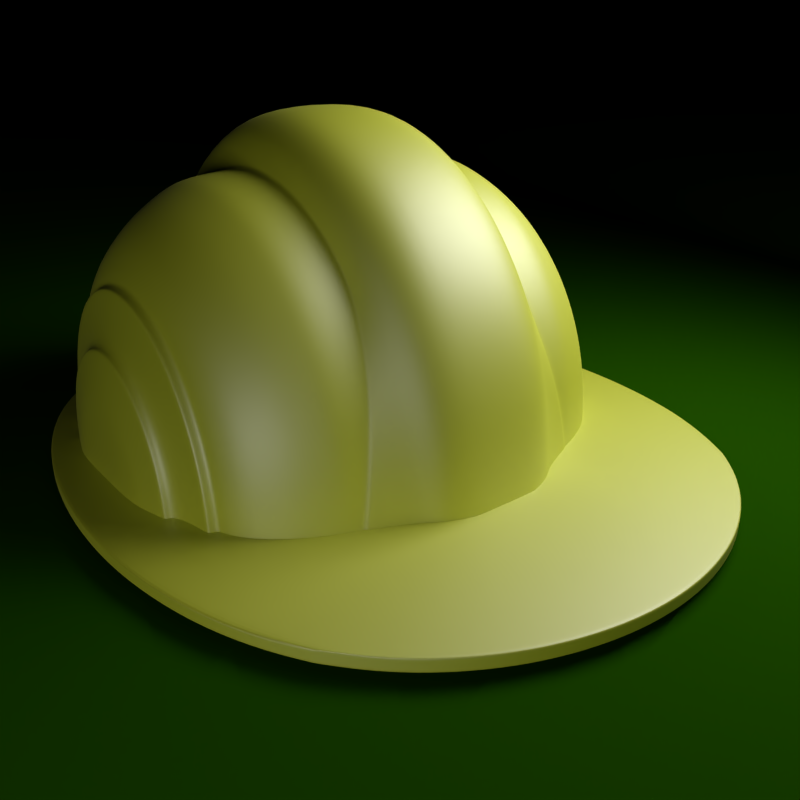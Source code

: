 # Source: hardhatv2.blend  (saved by Blender 2.72.0; exported with 4.5.12 LTS)
import bpy
from mathutils import Matrix  # noqa: F401  (used for matrix-valued properties, if any)

bpy.ops.wm.read_factory_settings(use_empty=True)
scene = bpy.context.scene
scene.name = 'Scene'

# ---- collections
col_collection_1 = bpy.data.collections.new('Collection 1'); scene.collection.children.link(col_collection_1)

# ---- materials (node trees are filled in below, after node groups)
mat_material = bpy.data.materials.new('Material')
mat_material.alpha_threshold = 0.0
mat_material.diffuse_color = (0.7529, 0.7991, 0.001214, 1.0)
mat_material.roughness = 0.5
mat_material_003 = bpy.data.materials.new('Material.003')
mat_material_003.alpha_threshold = 0.0
mat_material_003.roughness = 0.5
mat_material_002 = bpy.data.materials.new('Material.002')
mat_material_002.alpha_threshold = 0.0
mat_material_002.roughness = 0.5
mat_material_001 = bpy.data.materials.new('Material.001')
mat_material_001.alpha_threshold = 0.0
mat_material_001.roughness = 0.5

# ---- material node trees
mat_material.use_nodes = True; mat_material.node_tree.nodes.clear()
_N = mat_material.node_tree.nodes; _L = mat_material.node_tree.links
n0 = _N.new('ShaderNodeOutputMaterial'); n0.name = 'Material Output'; n0.location = (616, 373)
n1 = _N.new('ShaderNodeBsdfDiffuse'); n1.name = 'Diffuse BSDF'; n1.location = (8, 369)
n1.inputs[0].default_value = (0.7505, 0.8, 0.0011, 1.0)
n2 = _N.new('ShaderNodeMixShader'); n2.name = 'Mix Shader'; n2.location = (400, 357)
n2.inputs[0].default_value = 0.3
n3 = _N.new('ShaderNodeBsdfAnisotropic'); n3.name = 'Glossy BSDF'; n3.location = (185, 265)
n3.distribution = 'GGX'
n3.inputs[1].default_value = 0.5477
_L.new(n1.outputs[0], n2.inputs[1])
_L.new(n2.outputs[0], n0.inputs[0])
_L.new(n3.outputs[0], n2.inputs[2])
n0.is_active_output = True
mat_material_003.use_nodes = True; mat_material_003.node_tree.nodes.clear()
_N = mat_material_003.node_tree.nodes; _L = mat_material_003.node_tree.links
n0 = _N.new('ShaderNodeOutputMaterial'); n0.name = 'Material Output'; n0.location = (300, 300)
n1 = _N.new('ShaderNodeEmission'); n1.name = 'Emission'; n1.location = (110, 300)
n1.inputs[0].default_value = (0.8, 0.8, 0.8, 1.0)
n1.inputs[1].default_value = 4.5
_L.new(n1.outputs[0], n0.inputs[0])
n0.is_active_output = True
mat_material_002.use_nodes = True; mat_material_002.node_tree.nodes.clear()
_N = mat_material_002.node_tree.nodes; _L = mat_material_002.node_tree.links
n0 = _N.new('ShaderNodeOutputMaterial'); n0.name = 'Material Output'; n0.location = (300, 300)
n1 = _N.new('ShaderNodeBsdfDiffuse'); n1.name = 'Diffuse BSDF'; n1.location = (10, 300)
n1.inputs[0].default_value = (0.0159, 0.08353, 0.0002211, 1.0)
_L.new(n1.outputs[0], n0.inputs[0])
n0.is_active_output = True
mat_material_001.use_nodes = True; mat_material_001.node_tree.nodes.clear()
_N = mat_material_001.node_tree.nodes; _L = mat_material_001.node_tree.links
n0 = _N.new('ShaderNodeOutputMaterial'); n0.name = 'Material Output'; n0.location = (300, 300)
n1 = _N.new('ShaderNodeEmission'); n1.name = 'Emission'; n1.location = (110, 300)
n1.inputs[0].default_value = (0.8, 0.8, 0.8, 1.0)
n1.inputs[1].default_value = 7.5
_L.new(n1.outputs[0], n0.inputs[0])
n0.is_active_output = True

# ---- world
world_world = bpy.data.worlds.new('World'); scene.world = world_world
world_world.color = (0.0, 0.0, 0.0)
world_world.use_sun_shadow = False
world_world.sun_shadow_jitter_overblur = 0.0
world_world.cycles.sampling_method = 'MANUAL'
world_world.cycles.sample_map_resolution = 256

# ---- cameras
cam_camera = bpy.data.cameras.new('Camera')
cam_camera.clip_end = 100.0
cam_camera.lens = 35.0
cam_camera.sensor_width = 32.0
cam_camera.sensor_height = 18.0
cam_camera.ortho_scale = 7.314
cam_camera.dof.focus_distance = 0.0

# ---- meshes
me_sphere_000 = bpy.data.meshes.new('Sphere.000')
me_sphere_000.from_pydata([(0.003434, 0.4747, -0.5112), (0.003434, 0.3261, -0.5308), (0.003434, 0.1738, -0.5471), (0.003434, 0.01742, -0.5596), (0.003434, 0.4653, -0.638), (0.003434, 0.4542, -0.7644), (0.003434, 0.4421, -0.8905), (0.003434, 0.6199, -0.4888), (0.003434, 0.7625, -0.4641), (0.003434, 0.9034, -0.4381), (0.003434, 0.482, -0.3839), (0.003434, 0.4871, -0.2562), (0.003434, 0.4902, -0.1281), (0.003434, 0.3303, -0.3983), (0.003434, 0.1751, -0.4104), (0.003434, 0.01588, -0.4197), (0.003434, 0.3333, -0.2656), (0.003434, 0.176, -0.2736), (0.003434, 0.01468, -0.2798), (0.003434, 0.3351, -0.1328), (0.003434, 0.1766, -0.1368), (0.003434, 0.01391, -0.1399), (0.003434, 0.3208, -0.6631), (0.003434, 0.3148, -0.7952), (0.003434, 0.3081, -0.9272), (0.003434, 0.1721, -0.6837), (0.003434, 0.1703, -0.8204), (0.003434, 0.1683, -0.957), (0.003434, 0.01925, -0.6995), (0.003434, 0.02129, -0.8394), (0.003434, 0.02347, -0.9793), (0.003434, 0.6054, -0.6089), (0.003434, 0.7422, -0.5768), (0.003434, 0.8769, -0.5427), (0.003434, 0.5881, -0.7282), (0.003434, 0.7173, -0.6879), (0.003434, 0.8429, -0.6445), (0.003434, 0.569, -0.847), (0.003434, 0.6888, -0.7976), (0.003434, 0.8014, -0.7432), (0.003434, 0.6308, -0.3675), (0.003434, 0.6382, -0.2455), (0.003434, 0.6425, -0.1229), (0.003434, 0.7773, -0.3497), (0.003434, 0.7872, -0.2339), (0.003434, 0.7927, -0.1172), (0.003434, 0.9224, -0.3308), (0.003434, 0.9348, -0.2217), (0.003434, 0.9415, -0.1112), (0.003434, 0.4747, 0.5112), (0.003434, 0.3261, 0.5308), (0.003434, 0.1738, 0.5471), (0.003434, 0.01742, 0.5596), (0.003434, 0.482, 0.3839), (0.003434, 0.4871, 0.2562), (0.003434, 0.4902, 0.1281), (0.003434, 0.6199, 0.4888), (0.003434, 0.7625, 0.4641), (0.003434, 0.9034, 0.4381), (0.003434, 0.4653, 0.638), (0.003434, 0.4542, 0.7644), (0.003434, 0.4421, 0.8905), (0.003434, 0.3208, 0.6631), (0.003434, 0.1721, 0.6837), (0.003434, 0.01925, 0.6995), (0.003434, 0.3148, 0.7952), (0.003434, 0.1703, 0.8204), (0.003434, 0.02129, 0.8394), (0.003434, 0.3081, 0.9272), (0.003434, 0.1683, 0.957), (0.003434, 0.02347, 0.9793), (0.003434, 0.3303, 0.3983), (0.003434, 0.3333, 0.2656), (0.003434, 0.3351, 0.1328), (0.003434, 0.1751, 0.4104), (0.003434, 0.176, 0.2736), (0.003434, 0.1766, 0.1368), (0.003434, 0.01588, 0.4197), (0.003434, 0.01468, 0.2798), (0.003434, 0.01391, 0.1399), (0.003434, 0.6308, 0.3675), (0.003434, 0.7773, 0.3497), (0.003434, 0.9224, 0.3308), (0.003434, 0.6382, 0.2455), (0.003434, 0.7872, 0.2339), (0.003434, 0.9348, 0.2217), (0.003434, 0.6425, 0.1229), (0.003434, 0.7927, 0.1172), (0.003434, 0.9415, 0.1112), (0.003434, 0.6054, 0.6089), (0.003434, 0.5881, 0.7282), (0.003434, 0.569, 0.847), (0.003434, 0.7422, 0.5768), (0.003434, 0.7173, 0.6879), (0.003434, 0.6888, 0.7976), (0.003434, 0.8769, 0.5427), (0.003434, 0.8429, 0.6445), (0.003434, 0.8014, 0.7432), (0.003434, -0.8233, 0.5578), (0.003434, -0.9987, 0.5461), (0.003434, -1.175, 0.5319), (0.003434, -1.352, 0.516), (0.003434, -0.8453, 0.4192), (0.003434, -0.862, 0.2799), (0.003434, -0.8725, 0.1401), (0.003434, -0.6492, 0.5661), (0.003434, -0.4773, 0.5708), (0.003434, -0.3084, 0.5715), (0.003434, -0.7965, 0.6953), (0.003434, -0.7663, 0.8321), (0.003434, -0.7337, 0.9684), (0.003434, -0.964, 0.6788), (0.003434, -1.132, 0.6586), (0.003434, -1.299, 0.6359), (0.003434, -0.9245, 0.81), (0.003434, -1.081, 0.7824), (0.003434, -1.237, 0.7506), (0.003434, -0.8818, 0.9402), (0.003434, -1.026, 0.9037), (0.003434, -1.166, 0.8595), (0.003434, -1.027, 0.4113), (0.003434, -1.048, 0.2751), (0.003434, -1.061, 0.1378), (0.003434, -1.21, 0.4018), (0.003434, -1.236, 0.2693), (0.003434, -1.251, 0.1351), (0.003434, -1.394, 0.3913), (0.003434, -1.425, 0.2629), (0.003434, -1.443, 0.132), (0.003434, -0.6659, 0.425), (0.003434, -0.4894, 0.4282), (0.003434, -0.3165, 0.4286), (0.003434, -0.6787, 0.2835), (0.003434, -0.4987, 0.2855), (0.003434, -0.3227, 0.2858), (0.003434, -0.6869, 0.1418), (0.003434, -0.5048, 0.1428), (0.003434, -0.3268, 0.1429), (0.003434, -0.6292, 0.7069), (0.003434, -0.6066, 0.8474), (0.003434, -0.5824, 0.9877), (0.003434, -0.4629, 0.7133), (0.003434, -0.4469, 0.8558), (0.003434, -0.4296, 0.9982), (0.003434, -0.2988, 0.7144), (0.003434, -0.2881, 0.8573), (0.003434, -0.2767, 1.0), (0.003434, -0.8233, -0.5578), (0.003434, -0.9987, -0.5461), (0.003434, -1.175, -0.5319), (0.003434, -1.352, -0.516), (0.003434, -0.7965, -0.6953), (0.003434, -0.7663, -0.8321), (0.003434, -0.7337, -0.9684), (0.003434, -0.6492, -0.5661), (0.003434, -0.4773, -0.5708), (0.003434, -0.3084, -0.5715), (0.003434, -0.8453, -0.4192), (0.003434, -0.862, -0.2799), (0.003434, -0.8725, -0.1401), (0.003434, -1.027, -0.4113), (0.003434, -1.21, -0.4018), (0.003434, -1.394, -0.3913), (0.003434, -1.048, -0.2751), (0.003434, -1.236, -0.2693), (0.003434, -1.425, -0.2629), (0.003434, -1.061, -0.1378), (0.003434, -1.251, -0.1351), (0.003434, -1.443, -0.132), (0.003434, -0.964, -0.6788), (0.003434, -0.9245, -0.81), (0.003434, -0.8818, -0.9402), (0.003434, -1.132, -0.6586), (0.003434, -1.081, -0.7824), (0.003434, -1.026, -0.9037), (0.003434, -1.299, -0.6359), (0.003434, -1.237, -0.7506), (0.003434, -1.166, -0.8595), (0.003434, -0.6292, -0.7069), (0.003434, -0.4629, -0.7133), (0.003434, -0.2988, -0.7144), (0.003434, -0.6066, -0.8474), (0.003434, -0.4469, -0.8558), (0.003434, -0.2881, -0.8573), (0.003434, -0.5824, -0.9877), (0.003434, -0.4296, -0.9982), (0.003434, -0.2767, -1.0), (0.003434, -0.6659, -0.425), (0.003434, -0.6787, -0.2835), (0.003434, -0.6869, -0.1418), (0.003434, -0.4894, -0.4282), (0.003434, -0.4987, -0.2855), (0.003434, -0.5048, -0.1428), (0.003434, -0.3165, -0.4286), (0.003434, -0.3227, -0.2858), (0.003434, -0.3268, -0.1429), (0.003434, -0.265, 1.143), (0.003434, -0.4119, 1.141), (0.003434, -0.5574, 1.128), (0.003434, -0.6999, 1.104), (0.003434, -0.8375, 1.07), (0.003434, -0.9684, 1.024), (0.003434, -1.091, 0.9657), (0.003434, -1.636, -0.1289), (0.003434, -1.614, -0.2561), (0.003434, -1.579, -0.3801), (0.003434, -1.53, -0.4993), (0.003434, -1.467, -0.612), (0.003434, -1.392, -0.7166), (0.003434, -1.304, -0.8115), (0.003434, 0.02572, -1.119), (0.003434, 0.1662, -1.094), (0.003434, 0.3013, -1.059), (0.003434, 0.4294, -1.016), (0.003434, 0.549, -0.9655), (0.003434, 0.6585, -0.9067), (0.003434, 0.7563, -0.8404), (0.003434, 1.09, 0.105), (0.003434, 1.082, 0.2091), (0.003434, 1.067, 0.3115), (0.003434, 1.043, 0.4113), (0.003434, 1.01, 0.5076), (0.003434, 0.9666, 0.5995), (0.003434, 0.9104, 0.6862), (0.003434, 0.7563, 0.8404), (0.003434, 0.6585, 0.9067), (0.003434, 0.549, 0.9655), (0.003434, 0.4294, 1.016), (0.003434, 0.3013, 1.059), (0.003434, 0.1662, 1.094), (0.003434, 0.02572, 1.119), (0.003434, -1.304, 0.8115), (0.003434, -1.392, 0.7166), (0.003434, -1.467, 0.612), (0.003434, -1.53, 0.4993), (0.003434, -1.579, 0.3801), (0.003434, -1.614, 0.2561), (0.003434, -1.636, 0.1289), (0.003434, -1.091, -0.9657), (0.003434, -0.9684, -1.024), (0.003434, -0.8375, -1.07), (0.003434, -0.6999, -1.104), (0.003434, -0.5574, -1.128), (0.003434, -0.4119, -1.141), (0.003434, -0.265, -1.143), (0.003434, 0.9104, -0.6862), (0.003434, 0.9666, -0.5995), (0.003434, 1.01, -0.5076), (0.003434, 1.043, -0.4113), (0.003434, 1.067, -0.3115), (0.003434, 1.082, -0.2091), (0.003434, 1.09, -0.105), (0.003434, 0.01363, 3.136e-10), (0.003434, 0.1768, 3.136e-10), (0.003434, 0.3358, 3.136e-10), (0.003434, 0.4912, -8.352e-10), (0.003434, 0.6438, 3.136e-10), (0.003434, 0.7943, 8.88e-10), (0.003434, 0.9434, 3.136e-10), (0.003434, -1.45, 3.136e-10), (0.003434, -1.257, 3.136e-10), (0.003434, -1.066, 3.136e-10), (0.003434, -0.8763, 8.88e-10), (0.003434, -0.6898, 3.136e-10), (0.003434, -0.5069, 3.136e-10), (0.003434, -0.3282, 3.136e-10), (0.003434, -0.1537, 0.142), (0.003434, -0.1514, 0.2839), (0.003434, -0.1478, 0.4259), (0.003434, -0.1432, 0.5679), (0.003434, -0.1378, 0.7098), (0.003434, -0.1317, 0.8518), (0.003434, -0.1252, 0.9938), (0.003434, -0.1252, -0.9938), (0.003434, -0.1317, -0.8518), (0.003434, -0.1378, -0.7098), (0.003434, -0.1432, -0.5679), (0.003434, -0.1478, -0.4259), (0.003434, -0.1514, -0.2839), (0.003434, -0.1537, -0.142), (0.003434, -1.203, 0.8951), (0.003434, -1.203, -0.8951), (0.003434, 0.8408, 0.7668), (0.003434, 0.8408, -0.7668), (0.003434, -0.1185, 1.136), (0.003434, -1.643, 3.136e-10), (0.003434, -0.1185, -1.136), (0.003434, 1.092, 3.136e-10), (0.003434, -0.1545, 3.136e-10), (0.03301, -0.265, 1.143), (0.03301, -0.4119, 1.141), (0.03301, -0.5574, 1.128), (0.03301, -0.6999, 1.104), (0.03301, -0.8375, 1.07), (0.03301, -0.9684, 1.024), (0.03301, -1.091, 0.9657), (0.03301, -1.636, -0.1289), (0.03301, -1.614, -0.2561), (0.03301, -1.579, -0.3801), (0.03301, -1.53, -0.4993), (0.03301, -1.467, -0.612), (0.03301, -1.392, -0.7166), (0.03301, -1.304, -0.8115), (0.03301, 0.02572, -1.119), (0.03301, 0.1662, -1.094), (0.03301, 0.3013, -1.059), (0.03301, 0.4294, -1.016), (0.03301, 0.549, -0.9655), (0.03301, 0.6585, -0.9067), (0.03301, 0.7563, -0.8404), (0.03301, 1.09, 0.105), (0.03301, 1.082, 0.2091), (0.03301, 1.067, 0.3115), (0.03301, 1.043, 0.4113), (0.03301, 1.01, 0.5076), (0.03301, 0.9666, 0.5995), (0.03301, 0.9104, 0.6862), (0.03301, 0.7563, 0.8404), (0.03301, 0.6585, 0.9067), (0.03301, 0.549, 0.9655), (0.03301, 0.4294, 1.016), (0.03301, 0.3013, 1.059), (0.03301, 0.1662, 1.094), (0.03301, 0.02572, 1.119), (0.03301, -1.304, 0.8115), (0.03301, -1.392, 0.7166), (0.03301, -1.467, 0.612), (0.03301, -1.53, 0.4993), (0.03301, -1.579, 0.3801), (0.03301, -1.614, 0.2561), (0.03301, -1.636, 0.1289), (0.03301, -1.091, -0.9657), (0.03301, -0.9684, -1.024), (0.03301, -0.8375, -1.07), (0.03301, -0.6999, -1.104), (0.03301, -0.5574, -1.128), (0.03301, -0.4119, -1.141), (0.03301, -0.265, -1.143), (0.03301, 0.9104, -0.6862), (0.03301, 0.9666, -0.5995), (0.03301, 1.01, -0.5076), (0.03301, 1.043, -0.4113), (0.03301, 1.067, -0.3115), (0.03301, 1.082, -0.2091), (0.03301, 1.09, -0.105), (0.03301, -1.203, 0.8951), (0.03301, -1.203, -0.8951), (0.03301, 0.8408, 0.7668), (0.03301, 0.8408, -0.7668), (0.03301, -0.1185, 1.136), (0.03301, -1.643, 3.014e-09), (0.03301, -0.1185, -1.136), (0.03301, 1.092, 3.014e-09), (0.03301, -0.2428, 0.8093), (0.03301, -0.3468, 0.8076), (0.03301, -0.4499, 0.7986), (0.03301, -0.5508, 0.782), (0.03301, -0.6482, 0.7576), (0.03301, -0.7409, 0.7249), (0.03301, -0.8277, 0.6838), (0.03301, -1.214, -0.09125), (0.03301, -1.198, -0.1814), (0.03301, -1.173, -0.2692), (0.03301, -1.138, -0.3535), (0.03301, -1.094, -0.4333), (0.03301, -1.041, -0.5074), (0.03301, -0.9782, -0.5746), (0.03301, -0.03701, -0.7924), (0.03301, 0.06244, -0.7743), (0.03301, 0.1581, -0.75), (0.03301, 0.2488, -0.7197), (0.03301, 0.3335, -0.6836), (0.03301, 0.411, -0.642), (0.03301, 0.4803, -0.5951), (0.03301, 0.7163, 0.07435), (0.03301, 0.7107, 0.1481), (0.03301, 0.7001, 0.2206), (0.03301, 0.6836, 0.2912), (0.03301, 0.6602, 0.3594), (0.03301, 0.6292, 0.4245), (0.03301, 0.5894, 0.4859), (0.03301, 0.4803, 0.5951), (0.03301, 0.411, 0.642), (0.03301, 0.3335, 0.6836), (0.03301, 0.2488, 0.7197), (0.03301, 0.1581, 0.75), (0.03301, 0.06244, 0.7743), (0.03301, -0.03701, 0.7924), (0.03301, -0.9782, 0.5746), (0.03301, -1.041, 0.5074), (0.03301, -1.094, 0.4333), (0.03301, -1.138, 0.3535), (0.03301, -1.173, 0.2692), (0.03301, -1.198, 0.1814), (0.03301, -1.214, 0.09125), (0.03301, -0.8277, -0.6838), (0.03301, -0.7409, -0.7249), (0.03301, -0.6482, -0.7576), (0.03301, -0.5508, -0.782), (0.03301, -0.4499, -0.7986), (0.03301, -0.3468, -0.8076), (0.03301, -0.2428, -0.8093), (0.03301, 0.5894, -0.4859), (0.03301, 0.6292, -0.4245), (0.03301, 0.6602, -0.3594), (0.03301, 0.6836, -0.2912), (0.03301, 0.7001, -0.2206), (0.03301, 0.7107, -0.1481), (0.03301, 0.7163, -0.07435), (0.03301, -0.9072, 0.6338), (0.03301, -0.9072, -0.6338), (0.03301, 0.5401, 0.5429), (0.03301, 0.5401, -0.5429), (0.03301, -0.1391, 0.8042), (0.03301, -1.219, 9.387e-09), (0.03301, -0.1391, -0.8042), (0.03301, 0.7178, 9.387e-09), (0.004479, 6.705e-08, 0.9684), (-0.2799, 8.677e-16, 0.9239), (-0.4031, 1.803e-08, 0.8197), (-0.5166, 1.965e-08, 0.7115), (-0.5873, 6.193e-08, 0.5485), (-0.6089, 1.685e-07, 0.3356), (-0.731, -1.085e-08, 0.1361), (0.004506, 0.0003657, 0.9684), (-0.2744, 0.07466, 0.9239), (-0.3953, 0.1068, 0.8197), (-0.5066, 0.1365, 0.7115), (-0.5759, 0.1549, 0.5485), (-0.5971, 0.1606, 0.3356), (-0.7168, 0.1924, 0.1361), (0.004586, 0.0007172, 0.9684), (-0.2581, 0.1464, 0.9239), (-0.372, 0.2096, 0.8197), (-0.4768, 0.2677, 0.7115), (-0.5421, 0.3039, 0.5485), (-0.5621, 0.315, 0.3356), (-0.6749, 0.3775, 0.1361), (0.004715, 0.001041, 0.9684), (-0.2317, 0.2126, 0.9239), (-0.3342, 0.3042, 0.8197), (-0.4285, 0.3886, 0.7115), (-0.4873, 0.4412, 0.5485), (-0.5053, 0.4573, 0.3356), (-0.6068, 0.548, 0.1361), (0.004889, 0.001325, 0.9684), (-0.1962, 0.2706, 0.9239), (-0.2833, 0.3872, 0.8197), (-0.3635, 0.4946, 0.7115), (-0.4135, 0.5615, 0.5485), (-0.4288, 0.582, 0.3356), (-0.5151, 0.6975, 0.1361), (0.005101, 0.001558, 0.9684), (-0.1528, 0.3182, 0.9239), (-0.2213, 0.4553, 0.8197), (-0.2844, 0.5816, 0.7115), (-0.3236, 0.6603, 0.5485), (-0.3356, 0.6844, 0.3356), (-0.4034, 0.8202, 0.1361), (0.005343, 0.001731, 0.9684), (-0.1034, 0.3536, 0.9239), (-0.1506, 0.5059, 0.8197), (-0.194, 0.6463, 0.7115), (-0.221, 0.7337, 0.5485), (-0.2293, 0.7604, 0.3356), (-0.276, 0.9114, 0.1361), (0.005606, 0.001838, 0.9684), (-0.04978, 0.3753, 0.9239), (-0.07382, 0.5371, 0.8197), (-0.09597, 0.6861, 0.7115), (-0.1097, 0.7788, 0.5485), (-0.114, 0.8073, 0.3356), (-0.1378, 0.9675, 0.1361), (0.00599, 0.001874, 0.9684), (0.00599, 0.3827, 0.9239), (0.00599, 0.5476, 0.8197), (0.00599, 0.6995, 0.7116), (0.00599, 0.7942, 0.5488), (0.00599, 0.8238, 0.3359), (0.005575, 0.9864, 0.1361), (0.00599, -0.001874, 0.9684), (0.00599, -0.3827, 0.9239), (0.00599, -0.5476, 0.8197), (0.00599, -0.6995, 0.7116), (0.00599, -0.7942, 0.5488), (0.00599, -0.8238, 0.4662), (0.00599, -0.9864, 0.1361), (0.005606, -0.001838, 0.9684), (-0.04978, -0.3753, 0.9239), (-0.07382, -0.5371, 0.8197), (-0.09597, -0.6861, 0.7115), (-0.1097, -0.7788, 0.5485), (-0.114, -0.8073, 0.4378), (-0.1378, -0.9675, 0.1361), (0.005343, -0.001731, 0.9684), (-0.1034, -0.3536, 0.9239), (-0.1506, -0.5059, 0.8197), (-0.194, -0.6463, 0.7115), (-0.221, -0.7337, 0.5485), (-0.2293, -0.7604, 0.3969), (-0.276, -0.9114, 0.1361), (0.005101, -0.001558, 0.9684), (-0.1528, -0.3182, 0.9239), (-0.2213, -0.4553, 0.8197), (-0.2844, -0.5816, 0.7115), (-0.3236, -0.6603, 0.5485), (-0.3356, -0.6844, 0.3637), (-0.4034, -0.8202, 0.1361), (0.004889, -0.001325, 0.9684), (-0.1962, -0.2706, 0.9239), (-0.2833, -0.3872, 0.8197), (-0.3635, -0.4946, 0.7115), (-0.4135, -0.5615, 0.5485), (-0.4288, -0.582, 0.3356), (-0.5151, -0.6975, 0.1361), (0.004715, -0.001041, 0.9684), (-0.2317, -0.2126, 0.9239), (-0.3342, -0.3042, 0.8197), (-0.4285, -0.3886, 0.7115), (-0.4873, -0.4412, 0.5485), (-0.5053, -0.4573, 0.3356), (-0.6068, -0.548, 0.1361), (0.004586, -0.0007171, 0.9684), (-0.2581, -0.1464, 0.9239), (-0.372, -0.2096, 0.8197), (-0.4768, -0.2677, 0.7115), (-0.5421, -0.3039, 0.5485), (-0.5621, -0.315, 0.3356), (-0.6749, -0.3775, 0.1361), (0.004506, -0.0003655, 0.9684), (-0.2744, -0.07466, 0.9239), (-0.3953, -0.1068, 0.8197), (-0.5066, -0.1365, 0.7115), (-0.5759, -0.1549, 0.5485), (-0.5971, -0.1606, 0.3356), (-0.7168, -0.1924, 0.1361), (-0.2713, 2.019e-09, 0.927), (-0.266, 0.07242, 0.927), (-0.2502, 0.1421, 0.927), (-0.2246, 0.2062, 0.927), (-0.1901, 0.2625, 0.927), (-0.1481, 0.3087, 0.927), (-0.1001, 0.343, 0.927), (-0.04812, 0.3641, 0.927), (0.00599, 0.3712, 0.927), (0.005987, -0.3712, 0.927), (-0.04812, -0.3641, 0.927), (-0.1001, -0.343, 0.927), (-0.1481, -0.3087, 0.927), (-0.1901, -0.2625, 0.927), (-0.2246, -0.2062, 0.927), (-0.2502, -0.1421, 0.927), (-0.266, -0.07242, 0.927), (-0.1553, 2.938e-08, 0.9686), (-0.1522, 0.0421, 0.9686), (-0.143, 0.08258, 0.9686), (-0.1281, 0.1199, 0.9686), (-0.1081, 0.1526, 0.9686), (-0.08362, 0.1794, 0.9686), (-0.05575, 0.1994, 0.9686), (-0.02551, 0.2116, 0.9686), (0.00599, 0.2158, 0.9686), (0.005942, -0.2158, 0.9686), (-0.02551, -0.2116, 0.9686), (-0.05575, -0.1994, 0.9686), (-0.08362, -0.1794, 0.9686), (-0.1081, -0.1526, 0.9686), (-0.1281, -0.1199, 0.9686), (-0.143, -0.08258, 0.9686), (-0.1522, -0.0421, 0.9686), (-0.3994, 8.024e-16, 0.8544), (-0.3916, 0.1059, 0.8544), (-0.3685, 0.2077, 0.8544), (-0.3311, 0.3015, 0.8544), (-0.2807, 0.3837, 0.8544), (-0.2192, 0.4512, 0.8544), (-0.1491, 0.5013, 0.8544), (-0.0731, 0.5322, 0.8544), (0.00599, 0.5426, 0.8544), (0.00599, -0.5426, 0.8544), (-0.0731, -0.5322, 0.8544), (-0.1491, -0.5013, 0.8544), (-0.2192, -0.4512, 0.8544), (-0.2807, -0.3837, 0.8544), (-0.3311, -0.3015, 0.8544), (-0.3685, -0.2077, 0.8544), (-0.3916, -0.1059, 0.8544), (-0.421, 7.686e-16, 0.8184), (-0.4128, 0.1115, 0.8184), (-0.3885, 0.2187, 0.8184), (-0.349, 0.3175, 0.8184), (-0.2959, 0.4041, 0.8184), (-0.2312, 0.4752, 0.8184), (-0.1574, 0.528, 0.8184), (-0.07731, 0.5605, 0.8184), (0.00599, 0.5715, 0.8184), (0.00599, -0.5715, 0.8184), (-0.07731, -0.5605, 0.8184), (-0.1574, -0.528, 0.8184), (-0.2312, -0.4752, 0.8184), (-0.2959, -0.4041, 0.8184), (-0.349, -0.3175, 0.8184), (-0.3885, -0.2187, 0.8184), (-0.4128, -0.1115, 0.8184), (-0.2133, 1.57e-08, 0.9478), (-0.2091, 0.05726, 0.9478), (-0.1966, 0.1123, 0.9478), (-0.1764, 0.1631, 0.9478), (-0.1491, 0.2075, 0.9478), (-0.1159, 0.244, 0.9478), (-0.07795, 0.2712, 0.9478), (-0.03681, 0.2879, 0.9478), (0.005964, 0.2935, 0.9478), (0.00599, -0.2935, 0.9478), (-0.03681, -0.2879, 0.9478), (-0.07795, -0.2712, 0.9478), (-0.1159, -0.244, 0.9478), (-0.1491, -0.2075, 0.9478), (-0.1764, -0.1631, 0.9478), (-0.1966, -0.1123, 0.9478), (-0.2091, -0.05726, 0.9478), (-0.2823, 4.322e-08, 0.8849), (-0.2768, 0.07529, 0.8849), (-0.2604, 0.1477, 0.8849), (-0.2337, 0.2144, 0.8849), (-0.1979, 0.2729, 0.8849), (-0.1542, 0.3209, 0.8849), (-0.1043, 0.3565, 0.8849), (-0.05026, 0.3785, 0.8849), (0.00599, 0.3859, 0.8849), (0.00599, -0.3859, 0.8849), (-0.05026, -0.3785, 0.8849), (-0.1043, -0.3565, 0.8849), (-0.1542, -0.3209, 0.8849), (-0.1979, -0.2729, 0.8849), (-0.2337, -0.2144, 0.8849), (-0.2604, -0.1477, 0.8849), (-0.2768, -0.07529, 0.8849), (-0.3943, 1.869e-09, 0.8557), (-0.3866, 0.1045, 0.8557), (-0.3639, 0.2051, 0.8557), (-0.3269, 0.2977, 0.8557), (-0.2771, 0.3789, 0.8557), (-0.2164, 0.4455, 0.8557), (-0.1472, 0.4951, 0.8557), (-0.07211, 0.5256, 0.8557), (0.00599, 0.5359, 0.8557), (0.00599, -0.5359, 0.8557), (-0.07211, -0.5256, 0.8557), (-0.1472, -0.4951, 0.8557), (-0.2164, -0.4455, 0.8557), (-0.2771, -0.3789, 0.8557), (-0.3269, -0.2977, 0.8557), (-0.3639, -0.2051, 0.8557), (-0.3866, -0.1045, 0.8557), (-0.7039, 2.696e-08, 0.2378), (-0.6903, 0.1854, 0.2378), (-0.6499, 0.3637, 0.2378), (-0.5843, 0.5279, 0.2378), (-0.496, 0.6719, 0.2378), (-0.3884, 0.7901, 0.2378), (-0.2657, 0.8779, 0.2378), (-0.1325, 0.932, 0.2378), (0.00599, 0.9504, 0.2379), (0.00599, -0.9504, 0.2379), (-0.1325, -0.932, 0.2378), (-0.2657, -0.8779, 0.2378), (-0.3884, -0.7901, 0.2378), (-0.496, -0.6719, 0.2378), (-0.5843, -0.5279, 0.2378), (-0.6499, -0.3637, 0.2378), (-0.6903, -0.1854, 0.2378), (-0.6662, 7.971e-08, 0.2941), (-0.6533, 0.1755, 0.2941), (-0.6151, 0.3443, 0.2941), (-0.5529, 0.4999, 0.2941), (-0.4693, 0.6363, 0.2941), (-0.3675, 0.7482, 0.2941), (-0.2513, 0.8313, 0.2941), (-0.1252, 0.8825, 0.2941), (0.00599, 0.9002, 0.2943), (0.00599, -0.9002, 0.2943), (-0.1252, -0.8825, 0.2941), (-0.2513, -0.8313, 0.2941), (-0.3675, -0.7482, 0.2941), (-0.4693, -0.6363, 0.2941), (-0.5529, -0.4999, 0.2941), (-0.6151, -0.3443, 0.2941), (-0.6533, -0.1755, 0.2941), (-0.6163, 1.504e-07, 0.324), (-0.6043, 0.1625, 0.324), (-0.5689, 0.3187, 0.324), (-0.5114, 0.4627, 0.324), (-0.434, 0.589, 0.324), (-0.3397, 0.6925, 0.324), (-0.2321, 0.7695, 0.324), (-0.1154, 0.8169, 0.324), (0.00599, 0.8336, 0.3243), (0.00599, -0.8336, 0.4546), (-0.1154, -0.8169, 0.4262), (-0.2321, -0.7695, 0.3854), (-0.3397, -0.6925, 0.3521), (-0.434, -0.589, 0.324), (-0.5114, -0.4627, 0.324), (-0.5689, -0.3187, 0.324), (-0.6043, -0.1625, 0.324), (-0.6035, 6.472e-08, 0.4884), (-0.5917, 0.1591, 0.4884), (-0.5571, 0.3122, 0.4884), (-0.5007, 0.4532, 0.4884), (-0.4249, 0.5768, 0.4884), (-0.3326, 0.6783, 0.4884), (-0.2272, 0.7537, 0.4884), (-0.1129, 0.8001, 0.4884), (0.00599, 0.8159, 0.4887), (0.00599, -0.8159, 0.4887), (-0.1129, -0.8001, 0.4884), (-0.2272, -0.7537, 0.4884), (-0.3326, -0.6783, 0.4884), (-0.4249, -0.5768, 0.4884), (-0.5007, -0.4532, 0.4884), (-0.5571, -0.3122, 0.4884), (-0.5917, -0.1591, 0.4884), (-0.5534, 2.221e-08, 0.641), (-0.5427, 0.1461, 0.641), (-0.5109, 0.2866, 0.641), (-0.4592, 0.416, 0.641), (-0.3896, 0.5295, 0.641), (-0.3048, 0.6226, 0.641), (-0.2081, 0.6918, 0.641), (-0.1031, 0.7344, 0.6411), (0.00599, 0.7488, 0.6412), (0.00599, -0.7488, 0.6412), (-0.1031, -0.7344, 0.6411), (-0.2081, -0.6918, 0.641), (-0.3048, -0.6226, 0.641), (-0.3896, -0.5295, 0.641), (-0.4592, -0.416, 0.641), (-0.5109, -0.2866, 0.641), (-0.5427, -0.1461, 0.641), (-0.473, -4.787e-09, 0.7769), (-0.4638, 0.1251, 0.7769), (-0.4366, 0.2454, 0.7769), (-0.3923, 0.3562, 0.7769), (-0.3327, 0.4534, 0.7769), (-0.2601, 0.5331, 0.7769), (-0.1773, 0.5924, 0.7769), (-0.08746, 0.6288, 0.7769), (0.00599, 0.6411, 0.7769), (0.00599, -0.6411, 0.7769), (-0.08746, -0.6288, 0.7769), (-0.1773, -0.5924, 0.7769), (-0.2601, -0.5331, 0.7769), (-0.3327, -0.4534, 0.7769), (-0.3923, -0.3562, 0.7769), (-0.4366, -0.2454, 0.7769), (-0.4638, -0.1251, 0.7769), (-0.6203, 1.446e-07, 0.3216), (-0.6083, 0.1636, 0.3216), (-0.5727, 0.3208, 0.3216), (-0.5148, 0.4658, 0.3216), (-0.4369, 0.5928, 0.3216), (-0.342, 0.6971, 0.3216), (-0.2337, 0.7745, 0.3216), (-0.1162, 0.8222, 0.3216), (0.00599, 0.839, 0.3219), (0.00599, -0.839, 0.4416), (-0.1162, -0.8222, 0.4155), (-0.2337, -0.7745, 0.3779), (-0.342, -0.6971, 0.3474), (-0.4369, -0.5928, 0.3216), (-0.5148, -0.4658, 0.3216), (-0.5727, -0.3208, 0.3216), (-0.6083, -0.1636, 0.3216), (0.004479, 6.705e-08, -0.9684), (-0.2799, -8.677e-16, -0.9239), (-0.4031, 1.803e-08, -0.8197), (-0.5166, 1.965e-08, -0.7115), (-0.5873, 6.193e-08, -0.5485), (-0.6089, 1.685e-07, -0.3356), (-0.731, -1.085e-08, -0.1361), (0.004506, 0.0003657, -0.9684), (-0.2744, 0.07466, -0.9239), (-0.3953, 0.1068, -0.8197), (-0.5066, 0.1365, -0.7115), (-0.5759, 0.1549, -0.5485), (-0.5971, 0.1606, -0.3356), (-0.7168, 0.1924, -0.1361), (0.004586, 0.0007172, -0.9684), (-0.2581, 0.1464, -0.9239), (-0.372, 0.2096, -0.8197), (-0.4768, 0.2677, -0.7115), (-0.5421, 0.3039, -0.5485), (-0.5621, 0.315, -0.3356), (-0.6749, 0.3775, -0.1361), (0.004715, 0.001041, -0.9684), (-0.2317, 0.2126, -0.9239), (-0.3342, 0.3042, -0.8197), (-0.4285, 0.3886, -0.7115), (-0.4873, 0.4412, -0.5485), (-0.5053, 0.4573, -0.3356), (-0.6068, 0.548, -0.1361), (0.004889, 0.001325, -0.9684), (-0.1962, 0.2706, -0.9239), (-0.2833, 0.3872, -0.8197), (-0.3635, 0.4946, -0.7115), (-0.4135, 0.5615, -0.5485), (-0.4288, 0.582, -0.3356), (-0.5151, 0.6975, -0.1361), (0.005101, 0.001558, -0.9684), (-0.1528, 0.3182, -0.9239), (-0.2213, 0.4553, -0.8197), (-0.2844, 0.5816, -0.7115), (-0.3236, 0.6603, -0.5485), (-0.3356, 0.6844, -0.3356), (-0.4034, 0.8202, -0.1361), (0.005343, 0.001731, -0.9684), (-0.1034, 0.3536, -0.9239), (-0.1506, 0.5059, -0.8197), (-0.194, 0.6463, -0.7115), (-0.221, 0.7337, -0.5485), (-0.2293, 0.7604, -0.3356), (-0.276, 0.9114, -0.1361), (0.005606, 0.001838, -0.9684), (-0.04978, 0.3753, -0.9239), (-0.07382, 0.5371, -0.8197), (-0.09597, 0.6861, -0.7115), (-0.1097, 0.7788, -0.5485), (-0.114, 0.8073, -0.3356), (-0.1378, 0.9675, -0.1361), (0.00599, 0.001874, -0.9684), (0.00599, 0.3827, -0.9239), (0.00599, 0.5476, -0.8197), (0.00599, 0.6995, -0.7116), (0.00599, 0.7942, -0.5488), (0.00599, 0.8238, -0.3359), (0.005575, 0.9864, -0.1361), (0.00599, -0.001874, -0.9684), (0.00599, -0.3827, -0.9239), (0.00599, -0.5476, -0.8197), (0.00599, -0.6995, -0.7116), (0.00599, -0.7942, -0.5488), (0.00599, -0.8238, -0.4662), (0.00599, -0.9864, -0.1361), (0.005606, -0.001838, -0.9684), (-0.04978, -0.3753, -0.9239), (-0.07382, -0.5371, -0.8197), (-0.09597, -0.6861, -0.7115), (-0.1097, -0.7788, -0.5485), (-0.114, -0.8073, -0.4378), (-0.1378, -0.9675, -0.1361), (0.005343, -0.001731, -0.9684), (-0.1034, -0.3536, -0.9239), (-0.1506, -0.5059, -0.8197), (-0.194, -0.6463, -0.7115), (-0.221, -0.7337, -0.5485), (-0.2293, -0.7604, -0.3969), (-0.276, -0.9114, -0.1361), (0.005101, -0.001558, -0.9684), (-0.1528, -0.3182, -0.9239), (-0.2213, -0.4553, -0.8197), (-0.2844, -0.5816, -0.7115), (-0.3236, -0.6603, -0.5485), (-0.3356, -0.6844, -0.3637), (-0.4034, -0.8202, -0.1361), (0.004889, -0.001325, -0.9684), (-0.1962, -0.2706, -0.9239), (-0.2833, -0.3872, -0.8197), (-0.3635, -0.4946, -0.7115), (-0.4135, -0.5615, -0.5485), (-0.4288, -0.582, -0.3356), (-0.5151, -0.6975, -0.1361), (0.004715, -0.001041, -0.9684), (-0.2317, -0.2126, -0.9239), (-0.3342, -0.3042, -0.8197), (-0.4285, -0.3886, -0.7115), (-0.4873, -0.4412, -0.5485), (-0.5053, -0.4573, -0.3356), (-0.6068, -0.548, -0.1361), (0.004586, -0.0007171, -0.9684), (-0.2581, -0.1464, -0.9239), (-0.372, -0.2096, -0.8197), (-0.4768, -0.2677, -0.7115), (-0.5421, -0.3039, -0.5485), (-0.5621, -0.315, -0.3356), (-0.6749, -0.3775, -0.1361), (0.004506, -0.0003655, -0.9684), (-0.2744, -0.07466, -0.9239), (-0.3953, -0.1068, -0.8197), (-0.5066, -0.1365, -0.7115), (-0.5759, -0.1549, -0.5485), (-0.5971, -0.1606, -0.3356), (-0.7168, -0.1924, -0.1361), (-0.2713, 2.019e-09, -0.927), (-0.266, 0.07242, -0.927), (-0.2502, 0.1421, -0.927), (-0.2246, 0.2062, -0.927), (-0.1901, 0.2625, -0.927), (-0.1481, 0.3087, -0.927), (-0.1001, 0.343, -0.927), (-0.04812, 0.3641, -0.927), (0.00599, 0.3712, -0.927), (0.005987, -0.3712, -0.927), (-0.04812, -0.3641, -0.927), (-0.1001, -0.343, -0.927), (-0.1481, -0.3087, -0.927), (-0.1901, -0.2625, -0.927), (-0.2246, -0.2062, -0.927), (-0.2502, -0.1421, -0.927), (-0.266, -0.07242, -0.927), (-0.1553, 2.938e-08, -0.9686), (-0.1522, 0.0421, -0.9686), (-0.143, 0.08258, -0.9686), (-0.1281, 0.1199, -0.9686), (-0.1081, 0.1526, -0.9686), (-0.08362, 0.1794, -0.9686), (-0.05575, 0.1994, -0.9686), (-0.02551, 0.2116, -0.9686), (0.00599, 0.2158, -0.9686), (0.005942, -0.2158, -0.9686), (-0.02551, -0.2116, -0.9686), (-0.05575, -0.1994, -0.9686), (-0.08362, -0.1794, -0.9686), (-0.1081, -0.1526, -0.9686), (-0.1281, -0.1199, -0.9686), (-0.143, -0.08258, -0.9686), (-0.1522, -0.0421, -0.9686), (-0.3994, -8.024e-16, -0.8544), (-0.3916, 0.1059, -0.8544), (-0.3685, 0.2077, -0.8544), (-0.3311, 0.3015, -0.8544), (-0.2807, 0.3837, -0.8544), (-0.2192, 0.4512, -0.8544), (-0.1491, 0.5013, -0.8544), (-0.0731, 0.5322, -0.8544), (0.00599, 0.5426, -0.8544), (0.00599, -0.5426, -0.8544), (-0.0731, -0.5322, -0.8544), (-0.1491, -0.5013, -0.8544), (-0.2192, -0.4512, -0.8544), (-0.2807, -0.3837, -0.8544), (-0.3311, -0.3015, -0.8544), (-0.3685, -0.2077, -0.8544), (-0.3916, -0.1059, -0.8544), (-0.421, -7.686e-16, -0.8184), (-0.4128, 0.1115, -0.8184), (-0.3885, 0.2187, -0.8184), (-0.349, 0.3175, -0.8184), (-0.2959, 0.4041, -0.8184), (-0.2312, 0.4752, -0.8184), (-0.1574, 0.528, -0.8184), (-0.07731, 0.5605, -0.8184), (0.00599, 0.5715, -0.8184), (0.00599, -0.5715, -0.8184), (-0.07731, -0.5605, -0.8184), (-0.1574, -0.528, -0.8184), (-0.2312, -0.4752, -0.8184), (-0.2959, -0.4041, -0.8184), (-0.349, -0.3175, -0.8184), (-0.3885, -0.2187, -0.8184), (-0.4128, -0.1115, -0.8184), (-0.2133, 1.57e-08, -0.9478), (-0.2091, 0.05726, -0.9478), (-0.1966, 0.1123, -0.9478), (-0.1764, 0.1631, -0.9478), (-0.1491, 0.2075, -0.9478), (-0.1159, 0.244, -0.9478), (-0.07795, 0.2712, -0.9478), (-0.03681, 0.2879, -0.9478), (0.005964, 0.2935, -0.9478), (0.00599, -0.2935, -0.9478), (-0.03681, -0.2879, -0.9478), (-0.07795, -0.2712, -0.9478), (-0.1159, -0.244, -0.9478), (-0.1491, -0.2075, -0.9478), (-0.1764, -0.1631, -0.9478), (-0.1966, -0.1123, -0.9478), (-0.2091, -0.05726, -0.9478), (-0.2823, 4.322e-08, -0.8849), (-0.2768, 0.07529, -0.8849), (-0.2604, 0.1477, -0.8849), (-0.2337, 0.2144, -0.8849), (-0.1979, 0.2729, -0.8849), (-0.1542, 0.3209, -0.8849), (-0.1043, 0.3565, -0.8849), (-0.05026, 0.3785, -0.8849), (0.00599, 0.3859, -0.8849), (0.00599, -0.3859, -0.8849), (-0.05026, -0.3785, -0.8849), (-0.1043, -0.3565, -0.8849), (-0.1542, -0.3209, -0.8849), (-0.1979, -0.2729, -0.8849), (-0.2337, -0.2144, -0.8849), (-0.2604, -0.1477, -0.8849), (-0.2768, -0.07529, -0.8849), (-0.3943, 1.869e-09, -0.8557), (-0.3866, 0.1045, -0.8557), (-0.3639, 0.2051, -0.8557), (-0.3269, 0.2977, -0.8557), (-0.2771, 0.3789, -0.8557), (-0.2164, 0.4455, -0.8557), (-0.1472, 0.4951, -0.8557), (-0.07211, 0.5256, -0.8557), (0.00599, 0.5359, -0.8557), (0.00599, -0.5359, -0.8557), (-0.07211, -0.5256, -0.8557), (-0.1472, -0.4951, -0.8557), (-0.2164, -0.4455, -0.8557), (-0.2771, -0.3789, -0.8557), (-0.3269, -0.2977, -0.8557), (-0.3639, -0.2051, -0.8557), (-0.3866, -0.1045, -0.8557), (-0.7039, 2.696e-08, -0.2378), (-0.6903, 0.1854, -0.2378), (-0.6499, 0.3637, -0.2378), (-0.5843, 0.5279, -0.2378), (-0.496, 0.6719, -0.2378), (-0.3884, 0.7901, -0.2378), (-0.2657, 0.8779, -0.2378), (-0.1325, 0.932, -0.2378), (0.00599, 0.9504, -0.2379), (0.00599, -0.9504, -0.2379), (-0.1325, -0.932, -0.2378), (-0.2657, -0.8779, -0.2378), (-0.3884, -0.7901, -0.2378), (-0.496, -0.6719, -0.2378), (-0.5843, -0.5279, -0.2378), (-0.6499, -0.3637, -0.2378), (-0.6903, -0.1854, -0.2378), (-0.6662, 7.971e-08, -0.2941), (-0.6533, 0.1755, -0.2941), (-0.6151, 0.3443, -0.2941), (-0.5529, 0.4999, -0.2941), (-0.4693, 0.6363, -0.2941), (-0.3675, 0.7482, -0.2941), (-0.2513, 0.8313, -0.2941), (-0.1252, 0.8825, -0.2941), (0.00599, 0.9002, -0.2943), (0.00599, -0.9002, -0.2943), (-0.1252, -0.8825, -0.2941), (-0.2513, -0.8313, -0.2941), (-0.3675, -0.7482, -0.2941), (-0.4693, -0.6363, -0.2941), (-0.5529, -0.4999, -0.2941), (-0.6151, -0.3443, -0.2941), (-0.6533, -0.1755, -0.2941), (-0.6163, 1.504e-07, -0.324), (-0.6043, 0.1625, -0.324), (-0.5689, 0.3187, -0.324), (-0.5114, 0.4627, -0.324), (-0.434, 0.589, -0.324), (-0.3397, 0.6925, -0.324), (-0.2321, 0.7695, -0.324), (-0.1154, 0.8169, -0.324), (0.00599, 0.8336, -0.3243), (0.00599, -0.8336, -0.4546), (-0.1154, -0.8169, -0.4262), (-0.2321, -0.7695, -0.3854), (-0.3397, -0.6925, -0.3521), (-0.434, -0.589, -0.324), (-0.5114, -0.4627, -0.324), (-0.5689, -0.3187, -0.324), (-0.6043, -0.1625, -0.324), (-0.6035, 6.472e-08, -0.4884), (-0.5917, 0.1591, -0.4884), (-0.5571, 0.3122, -0.4884), (-0.5007, 0.4532, -0.4884), (-0.4249, 0.5768, -0.4884), (-0.3326, 0.6783, -0.4884), (-0.2272, 0.7537, -0.4884), (-0.1129, 0.8001, -0.4884), (0.00599, 0.8159, -0.4887), (0.00599, -0.8159, -0.4887), (-0.1129, -0.8001, -0.4884), (-0.2272, -0.7537, -0.4884), (-0.3326, -0.6783, -0.4884), (-0.4249, -0.5768, -0.4884), (-0.5007, -0.4532, -0.4884), (-0.5571, -0.3122, -0.4884), (-0.5917, -0.1591, -0.4884), (-0.5534, 2.221e-08, -0.641), (-0.5427, 0.1461, -0.641), (-0.5109, 0.2866, -0.641), (-0.4592, 0.416, -0.641), (-0.3896, 0.5295, -0.641), (-0.3048, 0.6226, -0.641), (-0.2081, 0.6918, -0.641), (-0.1031, 0.7344, -0.6411), (0.00599, 0.7488, -0.6412), (0.00599, -0.7488, -0.6412), (-0.1031, -0.7344, -0.6411), (-0.2081, -0.6918, -0.641), (-0.3048, -0.6226, -0.641), (-0.3896, -0.5295, -0.641), (-0.4592, -0.416, -0.641), (-0.5109, -0.2866, -0.641), (-0.5427, -0.1461, -0.641), (-0.473, -4.787e-09, -0.7769), (-0.4638, 0.1251, -0.7769), (-0.4366, 0.2454, -0.7769), (-0.3923, 0.3562, -0.7769), (-0.3327, 0.4534, -0.7769), (-0.2601, 0.5331, -0.7769), (-0.1773, 0.5924, -0.7769), (-0.08746, 0.6288, -0.7769), (0.00599, 0.6411, -0.7769), (0.00599, -0.6411, -0.7769), (-0.08746, -0.6288, -0.7769), (-0.1773, -0.5924, -0.7769), (-0.2601, -0.5331, -0.7769), (-0.3327, -0.4534, -0.7769), (-0.3923, -0.3562, -0.7769), (-0.4366, -0.2454, -0.7769), (-0.4638, -0.1251, -0.7769), (-0.6203, 1.446e-07, -0.3216), (-0.6083, 0.1636, -0.3216), (-0.5727, 0.3208, -0.3216), (-0.5148, 0.4658, -0.3216), (-0.4369, 0.5928, -0.3216), (-0.342, 0.6971, -0.3216), (-0.2337, 0.7745, -0.3216), (-0.1162, 0.8222, -0.3216), (0.00599, 0.839, -0.3219), (0.00599, -0.839, -0.4416), (-0.1162, -0.8222, -0.4155), (-0.2337, -0.7745, -0.3779), (-0.342, -0.6971, -0.3474), (-0.4369, -0.5928, -0.3216), (-0.5148, -0.4658, -0.3216), (-0.5727, -0.3208, -0.3216), (-0.6083, -0.1636, -0.3216), (0.003675, -0.7939, 0.5487), (0.003951, -0.6993, 0.7116), (0.004394, -0.5474, 0.8197), (0.004875, -0.3825, 0.9239), (0.005982, -0.001873, 0.9684), (0.003115, -0.986, 0.1361), (0.003591, -0.8235, 0.4657), (0.004905, -0.3711, 0.927), (0.005313, -0.2157, 0.9686), (0.004409, -0.5424, 0.8544), (0.004324, -0.5713, 0.8184), (0.005134, -0.2934, 0.9478), (0.004865, -0.3858, 0.8849), (0.004428, -0.5356, 0.8557), (0.00322, -0.9501, 0.2379), (0.003367, -0.8998, 0.2943), (0.003562, -0.8332, 0.4541), (0.003613, -0.8156, 0.4887), (0.003807, -0.7485, 0.6412), (0.004121, -0.6409, 0.7769), (0.003546, -0.8386, 0.4411), (0.003847, -0.7939, -0.5487), (0.004102, -0.6993, -0.7116), (0.004512, -0.5474, -0.8197), (0.004957, -0.3825, -0.9239), (0.005983, -0.001873, -0.9684), (0.003328, -0.9861, -0.1361), (0.003769, -0.8235, -0.4657), (0.004985, -0.3711, -0.927), (0.005359, -0.2157, -0.9686), (0.004526, -0.5424, -0.8544), (0.004448, -0.5713, -0.8184), (0.005197, -0.2934, -0.9478), (0.004949, -0.3858, -0.8849), (0.004544, -0.5357, -0.8557), (0.003425, -0.9501, -0.2379), (0.003562, -0.8999, -0.2943), (0.003742, -0.8332, -0.4541), (0.003789, -0.8156, -0.4887), (0.003969, -0.7486, -0.6412), (0.00426, -0.6409, -0.7769), (0.003727, -0.8387, -0.4411), (0.01034, -0.265, 1.143), (0.01034, -0.4119, 1.141), (0.01034, -0.5574, 1.128), (0.01034, -0.6999, 1.104), (0.01034, -0.8375, 1.07), (0.01034, -0.9684, 1.024), (0.01034, -1.091, 0.9657), (0.01034, -1.636, -0.1289), (0.01034, -1.614, -0.2561), (0.01034, -1.579, -0.3801), (0.01034, -1.53, -0.4993), (0.01034, -1.467, -0.612), (0.01034, -1.392, -0.7166), (0.01034, -1.304, -0.8115), (0.01034, 0.02572, -1.119), (0.01034, 0.1662, -1.094), (0.01034, 0.3013, -1.059), (0.01034, 0.4294, -1.016), (0.01034, 0.549, -0.9655), (0.01034, 0.6585, -0.9067), (0.01034, 0.7563, -0.8404), (0.01034, 1.09, 0.105), (0.01034, 1.082, 0.2091), (0.01034, 1.067, 0.3115), (0.01034, 1.043, 0.4113), (0.01034, 1.01, 0.5076), (0.01034, 0.9666, 0.5995), (0.01034, 0.9104, 0.6862), (0.01034, 0.7563, 0.8404), (0.01034, 0.6585, 0.9067), (0.01034, 0.549, 0.9655), (0.01034, 0.4294, 1.016), (0.01034, 0.3013, 1.059), (0.01034, 0.1662, 1.094), (0.01034, 0.02572, 1.119), (0.01034, -1.304, 0.8115), (0.01034, -1.392, 0.7166), (0.01034, -1.467, 0.612), (0.01034, -1.53, 0.4993), (0.01034, -1.579, 0.3801), (0.01034, -1.614, 0.2561), (0.01034, -1.636, 0.1289), (0.01034, -1.091, -0.9657), (0.01034, -0.9684, -1.024), (0.01034, -0.8375, -1.07), (0.01034, -0.6999, -1.104), (0.01034, -0.5574, -1.128), (0.01034, -0.4119, -1.141), (0.01034, -0.265, -1.143), (0.01034, 0.9104, -0.6862), (0.01034, 0.9666, -0.5995), (0.01034, 1.01, -0.5076), (0.01034, 1.043, -0.4113), (0.01034, 1.067, -0.3115), (0.01034, 1.082, -0.2091), (0.01034, 1.09, -0.105), (0.01034, -1.203, 0.8951), (0.01034, -1.203, -0.8951), (0.01034, 0.8408, 0.7668), (0.01034, 0.8408, -0.7668), (0.01034, -0.1185, 1.136), (0.01034, -1.643, 9.438e-10), (0.01034, -0.1185, -1.136), (0.01034, 1.092, 9.438e-10), (0.03301, -0.265, 1.143), (0.03301, -0.4119, 1.141), (0.03301, -0.5574, 1.128), (0.03301, -0.6999, 1.104), (0.03301, -0.8375, 1.07), (0.03301, -0.9684, 1.024), (0.03301, -1.091, 0.9657), (0.03301, -1.636, -0.1289), (0.03301, -1.614, -0.2561), (0.03301, -1.579, -0.3801), (0.03301, -1.53, -0.4993), (0.03301, -1.467, -0.612), (0.03301, -1.392, -0.7166), (0.03301, -1.304, -0.8115), (0.03301, 0.02572, -1.119), (0.03301, 0.1662, -1.094), (0.03301, 0.3013, -1.059), (0.03301, 0.4294, -1.016), (0.03301, 0.549, -0.9655), (0.03301, 0.6585, -0.9067), (0.03301, 0.7563, -0.8404), (0.03301, 1.09, 0.105), (0.03301, 1.082, 0.2091), (0.03301, 1.067, 0.3115), (0.03301, 1.043, 0.4113), (0.03301, 1.01, 0.5076), (0.03301, 0.9666, 0.5995), (0.03301, 0.9104, 0.6862), (0.03301, 0.7563, 0.8404), (0.03301, 0.6585, 0.9067), (0.03301, 0.549, 0.9655), (0.03301, 0.4294, 1.016), (0.03301, 0.3013, 1.059), (0.03301, 0.1662, 1.094), (0.03301, 0.02572, 1.119), (0.03301, -1.304, 0.8115), (0.03301, -1.392, 0.7166), (0.03301, -1.467, 0.612), (0.03301, -1.53, 0.4993), (0.03301, -1.579, 0.3801), (0.03301, -1.614, 0.2561), (0.03301, -1.636, 0.1289), (0.03301, -1.091, -0.9657), (0.03301, -0.9684, -1.024), (0.03301, -0.8375, -1.07), (0.03301, -0.6999, -1.104), (0.03301, -0.5574, -1.128), (0.03301, -0.4119, -1.141), (0.03301, -0.265, -1.143), (0.03301, 0.9104, -0.6862), (0.03301, 0.9666, -0.5995), (0.03301, 1.01, -0.5076), (0.03301, 1.043, -0.4113), (0.03301, 1.067, -0.3115), (0.03301, 1.082, -0.2091), (0.03301, 1.09, -0.105), (0.03301, -1.203, 0.8951), (0.03301, -1.203, -0.8951), (0.03301, 0.8408, 0.7668), (0.03301, 0.8408, -0.7668), (0.03301, -0.1185, 1.136), (0.03301, -1.643, 3.014e-09), (0.03301, -0.1185, -1.136), (0.03301, 1.092, 3.014e-09), (0.003434, -1.514, 0.5008), (0.003434, -1.453, 0.6141), (0.003434, -1.378, 0.7195), (0.003434, -1.292, 0.8156), (0.003434, -1.563, 0.3811), (0.003434, -1.598, 0.2567), (0.003434, -1.619, 0.1291), (0.003434, -1.514, -0.5008), (0.003434, -1.563, -0.3811), (0.003434, -1.598, -0.2567), (0.003434, -1.619, -0.1291), (0.003434, -1.453, -0.6141), (0.003434, -1.378, -0.7195), (0.003434, -1.292, -0.8156), (0.003434, -1.194, 0.9012), (0.003434, -1.194, -0.9012), (0.003434, -1.626, 3.136e-10), (0.03301, -1.194, 0.9012), (0.03301, -1.194, -0.9012), (0.03301, -0.9003, 0.6381), (0.03301, -0.9003, -0.6381), (0.01034, -1.194, 0.9012), (0.01034, -1.194, -0.9012), (0.03301, -1.194, 0.9012), (0.03301, -1.194, -0.9012)], [], [(0, 10, 13, 1), (1, 13, 14, 2), (2, 14, 15, 3), (3, 15, 277, 276), (10, 11, 16, 13), (13, 16, 17, 14), (14, 17, 18, 15), (15, 18, 278, 277), (11, 12, 19, 16), (16, 19, 20, 17), (17, 20, 21, 18), (18, 21, 279, 278), (12, 255, 254, 19), (19, 254, 253, 20), (20, 253, 252, 21), (21, 252, 288, 279), (0, 1, 22, 4), (4, 22, 23, 5), (5, 23, 24, 6), (6, 24, 212, 213), (1, 2, 25, 22), (22, 25, 26, 23), (23, 26, 27, 24), (24, 27, 211, 212), (2, 3, 28, 25), (25, 28, 29, 26), (26, 29, 30, 27), (27, 30, 210, 211), (3, 276, 275, 28), (28, 275, 274, 29), (29, 274, 273, 30), (30, 273, 286, 210), (0, 4, 31, 7), (7, 31, 32, 8), (8, 32, 33, 9), (9, 33, 247, 248), (4, 5, 34, 31), (31, 34, 35, 32), (32, 35, 36, 33), (33, 36, 246, 247), (5, 6, 37, 34), (34, 37, 38, 35), (35, 38, 39, 36), (36, 39, 245, 246), (6, 213, 214, 37), (37, 214, 215, 38), (38, 215, 216, 39), (39, 216, 283, 245), (0, 7, 40, 10), (10, 40, 41, 11), (11, 41, 42, 12), (12, 42, 256, 255), (7, 8, 43, 40), (40, 43, 44, 41), (41, 44, 45, 42), (42, 45, 257, 256), (8, 9, 46, 43), (43, 46, 47, 44), (44, 47, 48, 45), (45, 48, 258, 257), (9, 248, 249, 46), (46, 249, 250, 47), (47, 250, 251, 48), (48, 251, 287, 258), (49, 59, 62, 50), (50, 62, 63, 51), (51, 63, 64, 52), (52, 64, 270, 269), (59, 60, 65, 62), (62, 65, 66, 63), (63, 66, 67, 64), (64, 67, 271, 270), (60, 61, 68, 65), (65, 68, 69, 66), (66, 69, 70, 67), (67, 70, 272, 271), (61, 227, 228, 68), (68, 228, 229, 69), (69, 229, 230, 70), (70, 230, 284, 272), (49, 50, 71, 53), (53, 71, 72, 54), (54, 72, 73, 55), (55, 73, 254, 255), (50, 51, 74, 71), (71, 74, 75, 72), (72, 75, 76, 73), (73, 76, 253, 254), (51, 52, 77, 74), (74, 77, 78, 75), (75, 78, 79, 76), (76, 79, 252, 253), (52, 269, 268, 77), (77, 268, 267, 78), (78, 267, 266, 79), (79, 266, 288, 252), (49, 53, 80, 56), (56, 80, 81, 57), (57, 81, 82, 58), (58, 82, 219, 220), (53, 54, 83, 80), (80, 83, 84, 81), (81, 84, 85, 82), (82, 85, 218, 219), (54, 55, 86, 83), (83, 86, 87, 84), (84, 87, 88, 85), (85, 88, 217, 218), (55, 255, 256, 86), (86, 256, 257, 87), (87, 257, 258, 88), (88, 258, 287, 217), (49, 56, 89, 59), (59, 89, 90, 60), (60, 90, 91, 61), (61, 91, 226, 227), (56, 57, 92, 89), (89, 92, 93, 90), (90, 93, 94, 91), (91, 94, 225, 226), (57, 58, 95, 92), (92, 95, 96, 93), (93, 96, 97, 94), (94, 97, 224, 225), (58, 220, 221, 95), (95, 221, 222, 96), (96, 222, 223, 97), (97, 223, 282, 224), (98, 108, 111, 99), (99, 111, 112, 100), (100, 112, 113, 101), (1301, 1302, 233, 234), (108, 109, 114, 111), (111, 114, 115, 112), (112, 115, 116, 113), (1302, 1303, 232, 233), (109, 110, 117, 114), (114, 117, 118, 115), (115, 118, 119, 116), (1303, 1304, 231, 232), (110, 199, 200, 117), (117, 200, 201, 118), (118, 201, 202, 119), (1304, 1315, 280, 231), (98, 99, 120, 102), (102, 120, 121, 103), (103, 121, 122, 104), (104, 122, 261, 262), (99, 100, 123, 120), (120, 123, 124, 121), (121, 124, 125, 122), (122, 125, 260, 261), (100, 101, 126, 123), (123, 126, 127, 124), (124, 127, 128, 125), (125, 128, 259, 260), (1301, 234, 235, 1305), (1305, 235, 236, 1306), (1306, 236, 237, 1307), (1307, 237, 285, 1317), (98, 102, 129, 105), (105, 129, 130, 106), (106, 130, 131, 107), (107, 131, 268, 269), (102, 103, 132, 129), (129, 132, 133, 130), (130, 133, 134, 131), (131, 134, 267, 268), (103, 104, 135, 132), (132, 135, 136, 133), (133, 136, 137, 134), (134, 137, 266, 267), (104, 262, 263, 135), (135, 263, 264, 136), (136, 264, 265, 137), (137, 265, 288, 266), (98, 105, 138, 108), (108, 138, 139, 109), (109, 139, 140, 110), (110, 140, 198, 199), (105, 106, 141, 138), (138, 141, 142, 139), (139, 142, 143, 140), (140, 143, 197, 198), (106, 107, 144, 141), (141, 144, 145, 142), (142, 145, 146, 143), (143, 146, 196, 197), (107, 269, 270, 144), (144, 270, 271, 145), (145, 271, 272, 146), (146, 272, 284, 196), (147, 157, 160, 148), (148, 160, 161, 149), (149, 161, 162, 150), (1308, 1309, 205, 206), (157, 158, 163, 160), (160, 163, 164, 161), (161, 164, 165, 162), (1309, 1310, 204, 205), (158, 159, 166, 163), (163, 166, 167, 164), (164, 167, 168, 165), (1310, 1311, 203, 204), (159, 262, 261, 166), (166, 261, 260, 167), (167, 260, 259, 168), (1311, 1317, 285, 203), (147, 148, 169, 151), (151, 169, 170, 152), (152, 170, 171, 153), (153, 171, 240, 241), (148, 149, 172, 169), (169, 172, 173, 170), (170, 173, 174, 171), (171, 174, 239, 240), (149, 150, 175, 172), (172, 175, 176, 173), (173, 176, 177, 174), (174, 177, 238, 239), (1308, 206, 207, 1312), (1312, 207, 208, 1313), (1313, 208, 209, 1314), (1314, 209, 281, 1316), (147, 151, 178, 154), (154, 178, 179, 155), (155, 179, 180, 156), (156, 180, 275, 276), (151, 152, 181, 178), (178, 181, 182, 179), (179, 182, 183, 180), (180, 183, 274, 275), (152, 153, 184, 181), (181, 184, 185, 182), (182, 185, 186, 183), (183, 186, 273, 274), (153, 241, 242, 184), (184, 242, 243, 185), (185, 243, 244, 186), (186, 244, 286, 273), (147, 154, 187, 157), (157, 187, 188, 158), (158, 188, 189, 159), (159, 189, 263, 262), (154, 155, 190, 187), (187, 190, 191, 188), (188, 191, 192, 189), (189, 192, 264, 263), (155, 156, 193, 190), (190, 193, 194, 191), (191, 194, 195, 192), (192, 195, 265, 264), (156, 276, 277, 193), (193, 277, 278, 194), (194, 278, 279, 195), (195, 279, 288, 265), (1237, 1297, 349, 289), (1238, 1237, 289, 290), (1239, 1238, 290, 291), (1240, 1239, 291, 292), (1241, 1240, 292, 293), (1242, 1241, 293, 294), (1243, 1242, 294, 295), (1324, 1243, 295, 1318), (1244, 1298, 350, 296), (1245, 1244, 296, 297), (1246, 1245, 297, 298), (1247, 1246, 298, 299), (1248, 1247, 299, 300), (1249, 1248, 300, 301), (1250, 1249, 301, 302), (1294, 1250, 302, 346), (1251, 1299, 351, 303), (1252, 1251, 303, 304), (1253, 1252, 304, 305), (1254, 1253, 305, 306), (1255, 1254, 306, 307), (1256, 1255, 307, 308), (1257, 1256, 308, 309), (1296, 1257, 309, 348), (1258, 1300, 352, 310), (1259, 1258, 310, 311), (1260, 1259, 311, 312), (1261, 1260, 312, 313), (1262, 1261, 313, 314), (1263, 1262, 314, 315), (1264, 1263, 315, 316), (1295, 1264, 316, 347), (1265, 1295, 347, 317), (1266, 1265, 317, 318), (1267, 1266, 318, 319), (1268, 1267, 319, 320), (1269, 1268, 320, 321), (1270, 1269, 321, 322), (1271, 1270, 322, 323), (1297, 1271, 323, 349), (1272, 1293, 345, 324), (1273, 1272, 324, 325), (1274, 1273, 325, 326), (1275, 1274, 326, 327), (1276, 1275, 327, 328), (1277, 1276, 328, 329), (1278, 1277, 329, 330), (1298, 1278, 330, 350), (1325, 1294, 346, 1319), (1280, 1279, 331, 332), (1281, 1280, 332, 333), (1282, 1281, 333, 334), (1283, 1282, 334, 335), (1284, 1283, 335, 336), (1285, 1284, 336, 337), (1299, 1285, 337, 351), (1286, 1296, 348, 338), (1287, 1286, 338, 339), (1288, 1287, 339, 340), (1289, 1288, 340, 341), (1290, 1289, 341, 342), (1291, 1290, 342, 343), (1292, 1291, 343, 344), (1300, 1292, 344, 352), (350, 330, 394, 414), (298, 297, 361, 362), (344, 343, 407, 408), (311, 310, 374, 375), (292, 291, 355, 356), (324, 345, 409, 388), (351, 337, 401, 415), (305, 304, 368, 369), (318, 317, 381, 382), (299, 298, 362, 363), (1319, 346, 410, 1321), (352, 344, 408, 416), (312, 311, 375, 376), (293, 292, 356, 357), (325, 324, 388, 389), (338, 348, 412, 402), (306, 305, 369, 370), (319, 318, 382, 383), (300, 299, 363, 364), (332, 331, 395, 396), (313, 312, 376, 377), (294, 293, 357, 358), (326, 325, 389, 390), (339, 338, 402, 403), (307, 306, 370, 371), (320, 319, 383, 384), (301, 300, 364, 365), (333, 332, 396, 397), (314, 313, 377, 378), (295, 294, 358, 359), (327, 326, 390, 391), (340, 339, 403, 404), (308, 307, 371, 372), (321, 320, 384, 385), (302, 301, 365, 366), (334, 333, 397, 398), (315, 314, 378, 379), (1318, 295, 359, 1320), (328, 327, 391, 392), (341, 340, 404, 405), (309, 308, 372, 373), (322, 321, 385, 386), (289, 349, 413, 353), (335, 334, 398, 399), (346, 302, 366, 410), (316, 315, 379, 380), (296, 350, 414, 360), (329, 328, 392, 393), (342, 341, 405, 406), (348, 309, 373, 412), (290, 289, 353, 354), (323, 322, 386, 387), (336, 335, 399, 400), (303, 351, 415, 367), (347, 316, 380, 411), (297, 296, 360, 361), (330, 329, 393, 394), (343, 342, 406, 407), (310, 352, 416, 374), (291, 290, 354, 355), (349, 323, 387, 413), (337, 336, 400, 401), (304, 303, 367, 368), (317, 347, 411, 381), (706, 421, 428, 707), (587, 419, 426, 588), (553, 417, 424, 554), (689, 422, 429, 690), (723, 420, 427, 724), (621, 418, 425, 622), (724, 427, 434, 725), (622, 425, 432, 623), (707, 428, 435, 708), (588, 426, 433, 589), (554, 424, 431, 555), (690, 429, 436, 691), (725, 434, 441, 726), (623, 432, 439, 624), (708, 435, 442, 709), (589, 433, 440, 590), (555, 431, 438, 556), (691, 436, 443, 692), (726, 441, 448, 727), (624, 439, 446, 625), (709, 442, 449, 710), (590, 440, 447, 591), (556, 438, 445, 557), (692, 443, 450, 693), (727, 448, 455, 728), (625, 446, 453, 626), (710, 449, 456, 711), (591, 447, 454, 592), (557, 445, 452, 558), (693, 450, 457, 694), (728, 455, 462, 729), (626, 453, 460, 627), (711, 456, 463, 712), (592, 454, 461, 593), (558, 452, 459, 559), (694, 457, 464, 695), (729, 462, 469, 730), (627, 460, 467, 628), (712, 463, 470, 713), (593, 461, 468, 594), (559, 459, 466, 560), (695, 464, 471, 696), (730, 469, 476, 731), (628, 467, 474, 629), (713, 470, 477, 714), (594, 468, 475, 595), (560, 466, 473, 561), (696, 471, 478, 697), (1149, 1132, 490, 733), (1143, 1134, 488, 631), (1148, 1131, 491, 716), (1141, 1133, 489, 597), (1139, 1135, 487, 563), (1147, 1137, 492, 699), (733, 490, 497, 734), (631, 488, 495, 632), (716, 491, 498, 717), (597, 489, 496, 598), (563, 487, 494, 564), (699, 492, 499, 700), (734, 497, 504, 735), (632, 495, 502, 633), (717, 498, 505, 718), (598, 496, 503, 599), (564, 494, 501, 565), (700, 499, 506, 701), (735, 504, 511, 736), (633, 502, 509, 634), (718, 505, 512, 719), (599, 503, 510, 600), (565, 501, 508, 566), (701, 506, 513, 702), (736, 511, 518, 737), (634, 509, 516, 635), (719, 512, 519, 720), (600, 510, 517, 601), (566, 508, 515, 567), (702, 513, 520, 703), (737, 518, 525, 738), (635, 516, 523, 636), (720, 519, 526, 721), (601, 517, 524, 602), (567, 515, 522, 568), (703, 520, 527, 704), (738, 525, 532, 739), (636, 523, 530, 637), (721, 526, 533, 722), (602, 524, 531, 603), (568, 522, 529, 569), (704, 527, 534, 705), (739, 532, 420, 723), (637, 530, 418, 621), (722, 533, 421, 706), (603, 531, 419, 587), (569, 529, 417, 553), (705, 534, 422, 689), (417, 529, 522, 515, 508, 501, 494, 487, 1135, 480, 473, 466, 459, 452, 445, 438, 431, 424), (418, 536, 537, 425), (425, 537, 538, 432), (432, 538, 539, 439), (439, 539, 540, 446), (446, 540, 541, 453), (453, 541, 542, 460), (460, 542, 543, 467), (467, 543, 544, 474), (1134, 1138, 546, 488), (488, 546, 547, 495), (495, 547, 548, 502), (502, 548, 549, 509), (509, 549, 550, 516), (516, 550, 551, 523), (523, 551, 552, 530), (530, 552, 536, 418), (604, 553, 554, 605), (605, 554, 555, 606), (606, 555, 556, 607), (607, 556, 557, 608), (608, 557, 558, 609), (609, 558, 559, 610), (610, 559, 560, 611), (611, 560, 561, 612), (1142, 1139, 563, 614), (614, 563, 564, 615), (615, 564, 565, 616), (616, 565, 566, 617), (617, 566, 567, 618), (618, 567, 568, 619), (619, 568, 569, 620), (620, 569, 553, 604), (419, 570, 571, 426), (426, 571, 572, 433), (433, 572, 573, 440), (440, 573, 574, 447), (447, 574, 575, 454), (454, 575, 576, 461), (461, 576, 577, 468), (468, 577, 578, 475), (1133, 1140, 580, 489), (489, 580, 581, 496), (496, 581, 582, 503), (503, 582, 583, 510), (510, 583, 584, 517), (517, 584, 585, 524), (524, 585, 586, 531), (531, 586, 570, 419), (740, 587, 588, 741), (741, 588, 589, 742), (742, 589, 590, 743), (743, 590, 591, 744), (744, 591, 592, 745), (745, 592, 593, 746), (746, 593, 594, 747), (747, 594, 595, 748), (1150, 1141, 597, 750), (750, 597, 598, 751), (751, 598, 599, 752), (752, 599, 600, 753), (753, 600, 601, 754), (754, 601, 602, 755), (755, 602, 603, 756), (756, 603, 587, 740), (536, 604, 605, 537), (537, 605, 606, 538), (538, 606, 607, 539), (539, 607, 608, 540), (540, 608, 609, 541), (541, 609, 610, 542), (542, 610, 611, 543), (543, 611, 612, 544), (1138, 1142, 614, 546), (546, 614, 615, 547), (547, 615, 616, 548), (548, 616, 617, 549), (549, 617, 618, 550), (550, 618, 619, 551), (551, 619, 620, 552), (552, 620, 604, 536), (638, 621, 622, 639), (639, 622, 623, 640), (640, 623, 624, 641), (641, 624, 625, 642), (642, 625, 626, 643), (643, 626, 627, 644), (644, 627, 628, 645), (645, 628, 629, 646), (1144, 1143, 631, 648), (648, 631, 632, 649), (649, 632, 633, 650), (650, 633, 634, 651), (651, 634, 635, 652), (652, 635, 636, 653), (653, 636, 637, 654), (654, 637, 621, 638), (570, 638, 639, 571), (571, 639, 640, 572), (572, 640, 641, 573), (573, 641, 642, 574), (574, 642, 643, 575), (575, 643, 644, 576), (576, 644, 645, 577), (577, 645, 646, 578), (1140, 1144, 648, 580), (580, 648, 649, 581), (581, 649, 650, 582), (582, 650, 651, 583), (583, 651, 652, 584), (584, 652, 653, 585), (585, 653, 654, 586), (586, 654, 638, 570), (423, 655, 656, 430), (430, 656, 657, 437), (437, 657, 658, 444), (444, 658, 659, 451), (451, 659, 660, 458), (458, 660, 661, 465), (465, 661, 662, 472), (472, 662, 663, 479), (1136, 1145, 665, 493), (493, 665, 666, 500), (500, 666, 667, 507), (507, 667, 668, 514), (514, 668, 669, 521), (521, 669, 670, 528), (528, 670, 671, 535), (535, 671, 655, 423), (655, 672, 673, 656), (656, 673, 674, 657), (657, 674, 675, 658), (658, 675, 676, 659), (659, 676, 677, 660), (660, 677, 678, 661), (661, 678, 679, 662), (662, 679, 680, 663), (1145, 1146, 682, 665), (665, 682, 683, 666), (666, 683, 684, 667), (667, 684, 685, 668), (668, 685, 686, 669), (669, 686, 687, 670), (670, 687, 688, 671), (671, 688, 672, 655), (757, 689, 690, 758), (758, 690, 691, 759), (759, 691, 692, 760), (760, 692, 693, 761), (761, 693, 694, 762), (762, 694, 695, 763), (763, 695, 696, 764), (764, 696, 697, 765), (1151, 1147, 699, 767), (767, 699, 700, 768), (768, 700, 701, 769), (769, 701, 702, 770), (770, 702, 703, 771), (771, 703, 704, 772), (772, 704, 705, 773), (773, 705, 689, 757), (422, 706, 707, 429), (429, 707, 708, 436), (436, 708, 709, 443), (443, 709, 710, 450), (450, 710, 711, 457), (457, 711, 712, 464), (464, 712, 713, 471), (471, 713, 714, 478), (1137, 1148, 716, 492), (492, 716, 717, 499), (499, 717, 718, 506), (506, 718, 719, 513), (513, 719, 720, 520), (520, 720, 721, 527), (527, 721, 722, 534), (534, 722, 706, 422), (421, 723, 724, 428), (428, 724, 725, 435), (435, 725, 726, 442), (442, 726, 727, 449), (449, 727, 728, 456), (456, 728, 729, 463), (463, 729, 730, 470), (470, 730, 731, 477), (1131, 1149, 733, 491), (491, 733, 734, 498), (498, 734, 735, 505), (505, 735, 736, 512), (512, 736, 737, 519), (519, 737, 738, 526), (526, 738, 739, 533), (533, 739, 723, 421), (420, 740, 741, 427), (427, 741, 742, 434), (434, 742, 743, 441), (441, 743, 744, 448), (448, 744, 745, 455), (455, 745, 746, 462), (462, 746, 747, 469), (469, 747, 748, 476), (1132, 1150, 750, 490), (490, 750, 751, 497), (497, 751, 752, 504), (504, 752, 753, 511), (511, 753, 754, 518), (518, 754, 755, 525), (525, 755, 756, 532), (532, 756, 740, 420), (672, 757, 758, 673), (673, 758, 759, 674), (674, 759, 760, 675), (675, 760, 761, 676), (676, 761, 762, 677), (677, 762, 763, 678), (678, 763, 764, 679), (679, 764, 765, 680), (1146, 1151, 767, 682), (682, 767, 768, 683), (683, 768, 769, 684), (684, 769, 770, 685), (685, 770, 771, 686), (686, 771, 772, 687), (687, 772, 773, 688), (688, 773, 757, 672), (1063, 1064, 785, 778), (944, 945, 783, 776), (910, 911, 781, 774), (1046, 1047, 786, 779), (1080, 1081, 784, 777), (978, 979, 782, 775), (1081, 1082, 791, 784), (979, 980, 789, 782), (1064, 1065, 792, 785), (945, 946, 790, 783), (911, 912, 788, 781), (1047, 1048, 793, 786), (1082, 1083, 798, 791), (980, 981, 796, 789), (1065, 1066, 799, 792), (946, 947, 797, 790), (912, 913, 795, 788), (1048, 1049, 800, 793), (1083, 1084, 805, 798), (981, 982, 803, 796), (1066, 1067, 806, 799), (947, 948, 804, 797), (913, 914, 802, 795), (1049, 1050, 807, 800), (1084, 1085, 812, 805), (982, 983, 810, 803), (1067, 1068, 813, 806), (948, 949, 811, 804), (914, 915, 809, 802), (1050, 1051, 814, 807), (1085, 1086, 819, 812), (983, 984, 817, 810), (1068, 1069, 820, 813), (949, 950, 818, 811), (915, 916, 816, 809), (1051, 1052, 821, 814), (1086, 1087, 826, 819), (984, 985, 824, 817), (1069, 1070, 827, 820), (950, 951, 825, 818), (916, 917, 823, 816), (1052, 1053, 828, 821), (1087, 1088, 833, 826), (985, 986, 831, 824), (1070, 1071, 834, 827), (951, 952, 832, 825), (917, 918, 830, 823), (1053, 1054, 835, 828), (1170, 1090, 847, 1153), (1164, 988, 845, 1155), (493, 850, 1157, 1136), (1169, 1073, 848, 1152), (1162, 954, 846, 1154), (1160, 920, 844, 1156), (1168, 1056, 849, 1158), (1090, 1091, 854, 847), (988, 989, 852, 845), (1073, 1074, 855, 848), (954, 955, 853, 846), (920, 921, 851, 844), (1056, 1057, 856, 849), (1091, 1092, 861, 854), (989, 990, 859, 852), (1074, 1075, 862, 855), (955, 956, 860, 853), (921, 922, 858, 851), (1057, 1058, 863, 856), (1092, 1093, 868, 861), (990, 991, 866, 859), (1075, 1076, 869, 862), (956, 957, 867, 860), (922, 923, 865, 858), (1058, 1059, 870, 863), (1093, 1094, 875, 868), (991, 992, 873, 866), (1076, 1077, 876, 869), (957, 958, 874, 867), (923, 924, 872, 865), (1059, 1060, 877, 870), (1094, 1095, 882, 875), (992, 993, 880, 873), (1077, 1078, 883, 876), (958, 959, 881, 874), (924, 925, 879, 872), (1060, 1061, 884, 877), (1095, 1096, 889, 882), (993, 994, 887, 880), (1078, 1079, 890, 883), (959, 960, 888, 881), (925, 926, 886, 879), (1061, 1062, 891, 884), (1096, 1080, 777, 889), (994, 978, 775, 887), (1079, 1063, 778, 890), (960, 944, 776, 888), (926, 910, 774, 886), (1062, 1046, 779, 891), (774, 781, 788, 795, 802, 809, 816, 823, 830, 837, 1156, 844, 851, 858, 865, 872, 879, 886), (775, 782, 894, 893), (782, 789, 895, 894), (789, 796, 896, 895), (796, 803, 897, 896), (803, 810, 898, 897), (810, 817, 899, 898), (817, 824, 900, 899), (824, 831, 901, 900), (1155, 845, 903, 1159), (845, 852, 904, 903), (852, 859, 905, 904), (859, 866, 906, 905), (866, 873, 907, 906), (873, 880, 908, 907), (880, 887, 909, 908), (887, 775, 893, 909), (961, 962, 911, 910), (962, 963, 912, 911), (963, 964, 913, 912), (964, 965, 914, 913), (965, 966, 915, 914), (966, 967, 916, 915), (967, 968, 917, 916), (968, 969, 918, 917), (1163, 971, 920, 1160), (971, 972, 921, 920), (972, 973, 922, 921), (973, 974, 923, 922), (974, 975, 924, 923), (975, 976, 925, 924), (976, 977, 926, 925), (977, 961, 910, 926), (776, 783, 928, 927), (783, 790, 929, 928), (790, 797, 930, 929), (797, 804, 931, 930), (804, 811, 932, 931), (811, 818, 933, 932), (818, 825, 934, 933), (825, 832, 935, 934), (1154, 846, 937, 1161), (846, 853, 938, 937), (853, 860, 939, 938), (860, 867, 940, 939), (867, 874, 941, 940), (874, 881, 942, 941), (881, 888, 943, 942), (888, 776, 927, 943), (1097, 1098, 945, 944), (1098, 1099, 946, 945), (1099, 1100, 947, 946), (1100, 1101, 948, 947), (1101, 1102, 949, 948), (1102, 1103, 950, 949), (1103, 1104, 951, 950), (1104, 1105, 952, 951), (1171, 1107, 954, 1162), (1107, 1108, 955, 954), (1108, 1109, 956, 955), (1109, 1110, 957, 956), (1110, 1111, 958, 957), (1111, 1112, 959, 958), (1112, 1113, 960, 959), (1113, 1097, 944, 960), (893, 894, 962, 961), (894, 895, 963, 962), (895, 896, 964, 963), (896, 897, 965, 964), (897, 898, 966, 965), (898, 899, 967, 966), (899, 900, 968, 967), (900, 901, 969, 968), (1159, 903, 971, 1163), (903, 904, 972, 971), (904, 905, 973, 972), (905, 906, 974, 973), (906, 907, 975, 974), (907, 908, 976, 975), (908, 909, 977, 976), (909, 893, 961, 977), (995, 996, 979, 978), (996, 997, 980, 979), (997, 998, 981, 980), (998, 999, 982, 981), (999, 1000, 983, 982), (1000, 1001, 984, 983), (1001, 1002, 985, 984), (1002, 1003, 986, 985), (1165, 1005, 988, 1164), (1005, 1006, 989, 988), (1006, 1007, 990, 989), (1007, 1008, 991, 990), (1008, 1009, 992, 991), (1009, 1010, 993, 992), (1010, 1011, 994, 993), (1011, 995, 978, 994), (927, 928, 996, 995), (928, 929, 997, 996), (929, 930, 998, 997), (930, 931, 999, 998), (931, 932, 1000, 999), (932, 933, 1001, 1000), (933, 934, 1002, 1001), (934, 935, 1003, 1002), (1161, 937, 1005, 1165), (937, 938, 1006, 1005), (938, 939, 1007, 1006), (939, 940, 1008, 1007), (940, 941, 1009, 1008), (941, 942, 1010, 1009), (942, 943, 1011, 1010), (943, 927, 995, 1011), (780, 787, 1013, 1012), (787, 794, 1014, 1013), (794, 801, 1015, 1014), (801, 808, 1016, 1015), (808, 815, 1017, 1016), (815, 822, 1018, 1017), (822, 829, 1019, 1018), (829, 836, 1020, 1019), (1157, 850, 1022, 1166), (850, 857, 1023, 1022), (857, 864, 1024, 1023), (864, 871, 1025, 1024), (871, 878, 1026, 1025), (878, 885, 1027, 1026), (885, 892, 1028, 1027), (892, 780, 1012, 1028), (1012, 1013, 1030, 1029), (1013, 1014, 1031, 1030), (1014, 1015, 1032, 1031), (1015, 1016, 1033, 1032), (1016, 1017, 1034, 1033), (1017, 1018, 1035, 1034), (1018, 1019, 1036, 1035), (1019, 1020, 1037, 1036), (1166, 1022, 1039, 1167), (1022, 1023, 1040, 1039), (1023, 1024, 1041, 1040), (1024, 1025, 1042, 1041), (1025, 1026, 1043, 1042), (1026, 1027, 1044, 1043), (1027, 1028, 1045, 1044), (1028, 1012, 1029, 1045), (1114, 1115, 1047, 1046), (1115, 1116, 1048, 1047), (1116, 1117, 1049, 1048), (1117, 1118, 1050, 1049), (1118, 1119, 1051, 1050), (1119, 1120, 1052, 1051), (1120, 1121, 1053, 1052), (1121, 1122, 1054, 1053), (1172, 1124, 1056, 1168), (1124, 1125, 1057, 1056), (1125, 1126, 1058, 1057), (1126, 1127, 1059, 1058), (1127, 1128, 1060, 1059), (1128, 1129, 1061, 1060), (1129, 1130, 1062, 1061), (1130, 1114, 1046, 1062), (779, 786, 1064, 1063), (786, 793, 1065, 1064), (793, 800, 1066, 1065), (800, 807, 1067, 1066), (807, 814, 1068, 1067), (814, 821, 1069, 1068), (821, 828, 1070, 1069), (828, 835, 1071, 1070), (1158, 849, 1073, 1169), (849, 856, 1074, 1073), (856, 863, 1075, 1074), (863, 870, 1076, 1075), (870, 877, 1077, 1076), (877, 884, 1078, 1077), (884, 891, 1079, 1078), (891, 779, 1063, 1079), (778, 785, 1081, 1080), (785, 792, 1082, 1081), (792, 799, 1083, 1082), (799, 806, 1084, 1083), (806, 813, 1085, 1084), (813, 820, 1086, 1085), (820, 827, 1087, 1086), (827, 834, 1088, 1087), (1152, 848, 1090, 1170), (848, 855, 1091, 1090), (855, 862, 1092, 1091), (862, 869, 1093, 1092), (869, 876, 1094, 1093), (876, 883, 1095, 1094), (883, 890, 1096, 1095), (890, 778, 1080, 1096), (777, 784, 1098, 1097), (784, 791, 1099, 1098), (791, 798, 1100, 1099), (798, 805, 1101, 1100), (805, 812, 1102, 1101), (812, 819, 1103, 1102), (819, 826, 1104, 1103), (826, 833, 1105, 1104), (1153, 847, 1107, 1171), (847, 854, 1108, 1107), (854, 861, 1109, 1108), (861, 868, 1110, 1109), (868, 875, 1111, 1110), (875, 882, 1112, 1111), (882, 889, 1113, 1112), (889, 777, 1097, 1113), (1029, 1030, 1115, 1114), (1030, 1031, 1116, 1115), (1031, 1032, 1117, 1116), (1032, 1033, 1118, 1117), (1033, 1034, 1119, 1118), (1034, 1035, 1120, 1119), (1035, 1036, 1121, 1120), (1036, 1037, 1122, 1121), (1167, 1039, 1124, 1172), (1039, 1040, 1125, 1124), (1040, 1041, 1126, 1125), (1041, 1042, 1127, 1126), (1042, 1043, 1128, 1127), (1043, 1044, 1129, 1128), (1044, 1045, 1130, 1129), (1045, 1029, 1114, 1130), (732, 483, 1132, 1149), (630, 481, 1134, 1143), (715, 484, 1131, 1148), (596, 482, 1133, 1141), (562, 480, 1135, 1139), (698, 485, 1137, 1147), (481, 545, 1138, 1134), (613, 562, 1139, 1142), (482, 579, 1140, 1133), (749, 596, 1141, 1150), (545, 613, 1142, 1138), (647, 630, 1143, 1144), (579, 647, 1144, 1140), (486, 664, 1145, 1136), (664, 681, 1146, 1145), (766, 698, 1147, 1151), (485, 715, 1148, 1137), (484, 732, 1149, 1131), (483, 749, 1150, 1132), (681, 766, 1151, 1146), (1089, 1170, 1153, 840), (987, 1164, 1155, 838), (1072, 1169, 1152, 841), (953, 1162, 1154, 839), (919, 1160, 1156, 837), (1055, 1168, 1158, 842), (838, 1155, 1159, 902), (970, 1163, 1160, 919), (839, 1154, 1161, 936), (1106, 1171, 1162, 953), (902, 1159, 1163, 970), (1004, 1165, 1164, 987), (936, 1161, 1165, 1004), (843, 1157, 1166, 1021), (1021, 1166, 1167, 1038), (1123, 1172, 1168, 1055), (842, 1158, 1169, 1072), (841, 1152, 1170, 1089), (840, 1153, 1171, 1106), (1038, 1167, 1172, 1123), (500, 857, 850, 493), (507, 864, 857, 500), (514, 871, 864, 507), (521, 878, 871, 514), (528, 885, 878, 521), (535, 892, 885, 528), (423, 780, 892, 535), (430, 787, 780, 423), (437, 794, 787, 430), (444, 801, 794, 437), (451, 808, 801, 444), (458, 815, 808, 451), (465, 822, 815, 458), (472, 829, 822, 465), (479, 836, 829, 472), (196, 284, 1233, 1173), (197, 196, 1173, 1174), (198, 197, 1174, 1175), (199, 198, 1175, 1176), (200, 199, 1176, 1177), (201, 200, 1177, 1178), (202, 201, 1178, 1179), (1315, 202, 1179, 1322), (203, 285, 1234, 1180), (204, 203, 1180, 1181), (205, 204, 1181, 1182), (206, 205, 1182, 1183), (207, 206, 1183, 1184), (208, 207, 1184, 1185), (209, 208, 1185, 1186), (281, 209, 1186, 1230), (210, 286, 1235, 1187), (211, 210, 1187, 1188), (212, 211, 1188, 1189), (213, 212, 1189, 1190), (214, 213, 1190, 1191), (215, 214, 1191, 1192), (216, 215, 1192, 1193), (283, 216, 1193, 1232), (217, 287, 1236, 1194), (218, 217, 1194, 1195), (219, 218, 1195, 1196), (220, 219, 1196, 1197), (221, 220, 1197, 1198), (222, 221, 1198, 1199), (223, 222, 1199, 1200), (282, 223, 1200, 1231), (224, 282, 1231, 1201), (225, 224, 1201, 1202), (226, 225, 1202, 1203), (227, 226, 1203, 1204), (228, 227, 1204, 1205), (229, 228, 1205, 1206), (230, 229, 1206, 1207), (284, 230, 1207, 1233), (231, 280, 1229, 1208), (232, 231, 1208, 1209), (233, 232, 1209, 1210), (234, 233, 1210, 1211), (235, 234, 1211, 1212), (236, 235, 1212, 1213), (237, 236, 1213, 1214), (285, 237, 1214, 1234), (1316, 281, 1230, 1323), (239, 238, 1215, 1216), (240, 239, 1216, 1217), (241, 240, 1217, 1218), (242, 241, 1218, 1219), (243, 242, 1219, 1220), (244, 243, 1220, 1221), (286, 244, 1221, 1235), (245, 283, 1232, 1222), (246, 245, 1222, 1223), (247, 246, 1223, 1224), (248, 247, 1224, 1225), (249, 248, 1225, 1226), (250, 249, 1226, 1227), (251, 250, 1227, 1228), (287, 251, 1228, 1236), (1173, 1233, 1297, 1237), (1174, 1173, 1237, 1238), (1175, 1174, 1238, 1239), (1176, 1175, 1239, 1240), (1177, 1176, 1240, 1241), (1178, 1177, 1241, 1242), (1179, 1178, 1242, 1243), (1322, 1179, 1243, 1324), (1180, 1234, 1298, 1244), (1181, 1180, 1244, 1245), (1182, 1181, 1245, 1246), (1183, 1182, 1246, 1247), (1184, 1183, 1247, 1248), (1185, 1184, 1248, 1249), (1186, 1185, 1249, 1250), (1230, 1186, 1250, 1294), (1187, 1235, 1299, 1251), (1188, 1187, 1251, 1252), (1189, 1188, 1252, 1253), (1190, 1189, 1253, 1254), (1191, 1190, 1254, 1255), (1192, 1191, 1255, 1256), (1193, 1192, 1256, 1257), (1232, 1193, 1257, 1296), (1194, 1236, 1300, 1258), (1195, 1194, 1258, 1259), (1196, 1195, 1259, 1260), (1197, 1196, 1260, 1261), (1198, 1197, 1261, 1262), (1199, 1198, 1262, 1263), (1200, 1199, 1263, 1264), (1231, 1200, 1264, 1295), (1201, 1231, 1295, 1265), (1202, 1201, 1265, 1266), (1203, 1202, 1266, 1267), (1204, 1203, 1267, 1268), (1205, 1204, 1268, 1269), (1206, 1205, 1269, 1270), (1207, 1206, 1270, 1271), (1233, 1207, 1271, 1297), (1208, 1229, 1293, 1272), (1209, 1208, 1272, 1273), (1210, 1209, 1273, 1274), (1211, 1210, 1274, 1275), (1212, 1211, 1275, 1276), (1213, 1212, 1276, 1277), (1214, 1213, 1277, 1278), (1234, 1214, 1278, 1298), (1323, 1230, 1294, 1325), (1216, 1215, 1279, 1280), (1217, 1216, 1280, 1281), (1218, 1217, 1281, 1282), (1219, 1218, 1282, 1283), (1220, 1219, 1283, 1284), (1221, 1220, 1284, 1285), (1235, 1221, 1285, 1299), (1222, 1232, 1296, 1286), (1223, 1222, 1286, 1287), (1224, 1223, 1287, 1288), (1225, 1224, 1288, 1289), (1226, 1225, 1289, 1290), (1227, 1226, 1290, 1291), (1228, 1227, 1291, 1292), (1236, 1228, 1292, 1300), (101, 113, 1302, 1301), (113, 116, 1303, 1302), (116, 119, 1304, 1303), (119, 202, 1315, 1304), (101, 1301, 1305, 126), (126, 1305, 1306, 127), (127, 1306, 1307, 128), (128, 1307, 1317, 259), (150, 162, 1309, 1308), (162, 165, 1310, 1309), (165, 168, 1311, 1310), (168, 259, 1317, 1311), (150, 1308, 1312, 175), (175, 1312, 1313, 176), (176, 1313, 1314, 177), (177, 1314, 1316, 238), (1293, 1324, 1318, 345), (1279, 1325, 1319, 331), (331, 1319, 1321, 395), (345, 1318, 1320, 409), (280, 1315, 1322, 1229), (238, 1316, 1323, 1215), (1229, 1322, 1324, 1293), (1215, 1323, 1325, 1279)])
me_sphere_000.polygons.foreach_set('use_smooth', [0, 0, 0, 0, 0, 0, 0, 0, 0, 0, 0, 0, 0, 0, 0, 0, 0, 0, 0, 0, 0, 0, 0, 0, 0, 0, 0, 0, 0, 0, 0, 0, 0, 0, 0, 0, 0, 0, 0, 0, 0, 0, 0, 0, 0, 0, 0, 0, 0, 0, 0, 0, 0, 0, 0, 0, 0, 0, 0, 0, 0, 0, 0, 0, 0, 0, 0, 0, 0, 0, 0, 0, 0, 0, 0, 0, 0, 0, 0, 0, 0, 0, 0, 0, 0, 0, 0, 0, 0, 0, 0, 0, 0, 0, 0, 0, 0, 0, 0, 0, 0, 0, 0, 0, 0, 0, 0, 0, 0, 0, 0, 0, 0, 0, 0, 0, 0, 0, 0, 0, 0, 0, 0, 0, 0, 0, 0, 0, 0, 0, 0, 0, 0, 0, 0, 0, 0, 0, 0, 0, 0, 0, 0, 0, 0, 0, 0, 0, 0, 0, 0, 0, 0, 0, 0, 0, 0, 0, 0, 0, 0, 0, 0, 0, 0, 0, 0, 0, 0, 0, 0, 0, 0, 0, 0, 0, 0, 0, 0, 0, 0, 0, 0, 0, 0, 0, 0, 0, 0, 0, 0, 0, 0, 0, 0, 0, 0, 0, 0, 0, 0, 0, 0, 0, 0, 0, 0, 0, 0, 0, 0, 0, 0, 0, 0, 0, 0, 0, 0, 0, 0, 0, 0, 0, 0, 0, 0, 0, 0, 0, 0, 0, 0, 0, 0, 0, 0, 0, 0, 0, 0, 0, 0, 0, 0, 0, 0, 0, 0, 0, 0, 0, 0, 0, 0, 0, 0, 0, 0, 0, 0, 0, 0, 0, 0, 0, 0, 0, 0, 0, 0, 0, 0, 0, 0, 0, 0, 0, 0, 0, 0, 0, 0, 0, 0, 0, 0, 0, 0, 0, 0, 0, 0, 0, 0, 0, 0, 0, 0, 0, 0, 0, 0, 0, 0, 0, 0, 0, 0, 0, 0, 0, 0, 0, 0, 0, 0, 0, 0, 0, 0, 0, 0, 0, 0, 0, 0, 0, 0, 0, 0, 0, 0, 0, 0, 0, 0, 0, 0, 0, 0, 0, 0, 0, 0, 0, 0, 0, 0, 0, 0, 0, 0, 0, 0, 0, 0, 0, 0, 0, 0, 0, 0, 0, 0, 0, 0, 0, 0, 0, 0, 0, 0, 0, 0, 0, 0, 0, 0, 0, 0, 0, 0, 0, 1, 1, 1, 1, 1, 1, 1, 1, 1, 1, 1, 1, 1, 1, 1, 1, 1, 1, 1, 1, 1, 1, 1, 1, 1, 1, 1, 1, 1, 1, 1, 1, 1, 1, 1, 1, 1, 1, 1, 1, 1, 1, 1, 1, 1, 1, 1, 1, 1, 1, 1, 1, 1, 1, 1, 1, 1, 1, 1, 1, 1, 1, 1, 1, 1, 1, 1, 1, 1, 1, 1, 1, 1, 1, 1, 1, 1, 1, 1, 1, 1, 1, 1, 1, 1, 1, 1, 1, 1, 1, 1, 1, 1, 1, 1, 1, 1, 1, 1, 1, 1, 1, 1, 1, 1, 1, 1, 1, 1, 1, 1, 1, 1, 1, 1, 1, 1, 1, 1, 1, 1, 1, 1, 1, 1, 1, 1, 1, 1, 1, 1, 1, 1, 1, 1, 1, 1, 1, 1, 1, 1, 1, 1, 1, 1, 1, 1, 1, 1, 1, 1, 1, 1, 1, 1, 1, 1, 1, 1, 1, 1, 1, 1, 1, 1, 1, 1, 1, 1, 1, 1, 1, 1, 1, 1, 1, 1, 1, 1, 1, 1, 1, 1, 1, 1, 1, 1, 1, 1, 1, 1, 1, 1, 1, 1, 1, 1, 1, 1, 1, 1, 1, 1, 1, 1, 1, 1, 1, 1, 1, 1, 1, 1, 1, 1, 1, 1, 1, 1, 1, 1, 1, 1, 1, 1, 1, 1, 1, 1, 1, 1, 1, 1, 1, 1, 1, 1, 1, 1, 1, 1, 1, 1, 1, 1, 1, 1, 1, 1, 1, 1, 1, 1, 1, 1, 1, 1, 1, 1, 1, 1, 1, 1, 1, 1, 1, 1, 1, 1, 1, 1, 1, 1, 1, 1, 1, 1, 1, 1, 1, 1, 1, 1, 1, 1, 1, 1, 1, 1, 1, 1, 1, 1, 1, 1, 1, 1, 1, 1, 1, 1, 1, 1, 1, 1, 1, 1, 1, 1, 1, 1, 1, 1, 1, 1, 1, 1, 1, 1, 1, 1, 1, 1, 1, 1, 1, 1, 1, 1, 1, 1, 1, 1, 1, 1, 1, 1, 1, 1, 1, 1, 1, 1, 1, 1, 1, 1, 1, 1, 1, 1, 1, 1, 1, 1, 1, 1, 1, 1, 1, 1, 1, 1, 1, 1, 1, 1, 1, 1, 1, 1, 1, 1, 1, 1, 1, 1, 1, 1, 1, 1, 1, 1, 1, 1, 1, 1, 1, 1, 1, 1, 1, 1, 1, 1, 1, 1, 1, 1, 1, 1, 1, 1, 1, 1, 1, 1, 1, 1, 1, 1, 1, 1, 1, 1, 1, 1, 1, 1, 1, 1, 1, 1, 1, 1, 1, 1, 1, 1, 1, 1, 1, 1, 1, 1, 1, 1, 1, 1, 1, 1, 1, 1, 1, 1, 1, 1, 1, 1, 1, 1, 1, 1, 1, 1, 1, 1, 1, 1, 1, 1, 1, 1, 1, 1, 1, 1, 1, 1, 1, 1, 1, 1, 1, 1, 1, 1, 1, 1, 1, 1, 1, 1, 1, 1, 1, 1, 1, 1, 1, 1, 1, 1, 1, 1, 1, 1, 1, 1, 1, 1, 1, 1, 1, 1, 1, 1, 1, 1, 1, 1, 1, 1, 1, 1, 1, 1, 1, 1, 1, 1, 1, 1, 1, 1, 1, 1, 1, 1, 1, 1, 1, 1, 1, 1, 1, 1, 1, 1, 1, 1, 1, 1, 1, 1, 1, 1, 1, 1, 1, 1, 1, 1, 1, 1, 1, 1, 1, 1, 1, 1, 1, 1, 1, 1, 1, 1, 1, 1, 1, 1, 1, 1, 1, 1, 1, 1, 1, 1, 1, 1, 1, 1, 1, 1, 1, 1, 1, 1, 1, 1, 1, 1, 1, 1, 1, 1, 1, 1, 1, 1, 1, 1, 1, 1, 1, 1, 1, 1, 1, 1, 1, 1, 1, 1, 1, 1, 1, 1, 1, 1, 1, 1, 1, 1, 1, 1, 1, 1, 1, 1, 1, 1, 1, 1, 1, 1, 1, 1, 1, 1, 1, 1, 1, 1, 1, 1, 1, 1, 1, 1, 1, 1, 1, 1, 1, 1, 1, 1, 1, 1, 1, 1, 1, 1, 1, 1, 1, 1, 1, 1, 1, 1, 1, 1, 1, 1, 1, 1, 1, 1, 1, 1, 1, 1, 1, 1, 1, 1, 1, 1, 1, 1, 1, 1, 1, 1, 1, 0, 0, 0, 0, 0, 0, 0, 0, 0, 0, 0, 0, 0, 0, 0, 0, 0, 0, 0, 0, 0, 0, 0, 0, 0, 0, 0, 0, 0, 0, 0, 0, 0, 0, 0, 0, 0, 0, 0, 0, 0, 0, 0, 0, 0, 0, 0, 0, 0, 0, 0, 0, 0, 0, 0, 0, 0, 0, 0, 0, 0, 0, 0, 0, 0, 0, 0, 0, 0, 0, 0, 0, 0, 0, 0, 0, 0, 0, 0, 0, 0, 0, 0, 0, 0, 0, 0, 0, 0, 0, 0, 0, 0, 0, 0, 0, 0, 0, 0, 0, 0, 0, 0, 0, 0, 0, 0, 0, 0, 0, 0, 0, 0, 0, 0, 0, 0, 0, 0, 0, 0, 0, 0, 0, 0, 0, 0, 0, 0, 0, 0, 0, 0, 0, 0, 0, 0, 0, 0, 0, 0, 0, 0, 0, 0, 0, 0, 0, 0, 0, 0, 0])
_k = {(689, 690): 0.23137, (690, 691): 0.23137, (691, 692): 0.23137, (692, 693): 0.23137, (693, 694): 0.23137, (694, 695): 0.23137, (695, 696): 0.23137, (696, 697): 0.23137, (699, 1147): 0.23137, (699, 700): 0.23137, (700, 701): 0.23137, (701, 702): 0.23137, (702, 703): 0.23137, (703, 704): 0.23137, (704, 705): 0.23137, (689, 705): 0.23137, (1046, 1047): 0.23137, (1047, 1048): 0.23137, (1048, 1049): 0.23137, (1049, 1050): 0.23137, (1050, 1051): 0.23137, (1051, 1052): 0.23137, (1052, 1053): 0.23137, (1053, 1054): 0.23137, (1056, 1168): 0.23137, (1056, 1057): 0.23137, (1057, 1058): 0.23137, (1058, 1059): 0.23137, (1059, 1060): 0.23137, (1060, 1061): 0.23137, (1061, 1062): 0.23137, (1046, 1062): 0.23137, (698, 1147): 0.23137, (1055, 1168): 0.23137}
me_sphere_000.attributes.new('crease_edge', 'FLOAT', 'EDGE').data.foreach_set('value', [_k.get((min(e.vertices), max(e.vertices)), 0.0) for e in me_sphere_000.edges])
me_sphere_000.materials.append(mat_material)
me_sphere_000.use_remesh_preserve_volume = False
me_sphere_000.use_remesh_preserve_attributes = False
me_sphere_000.use_mirror_vertex_groups = False
me_sphere_000.update()
me_plane_002 = bpy.data.meshes.new('Plane.002')
me_plane_002.from_pydata([(-1.0, -1.0, 0.0), (1.0, -1.0, 0.0), (-1.0, 1.0, 0.0), (1.0, 1.0, 0.0)], [], [(0, 1, 3, 2)])
me_plane_002.materials.append(mat_material_003)
me_plane_002.use_remesh_preserve_volume = False
me_plane_002.use_remesh_preserve_attributes = False
me_plane_002.use_mirror_vertex_groups = False
me_plane_002.update()
me_plane_001 = bpy.data.meshes.new('Plane.001')
me_plane_001.from_pydata([(-1.0, -1.0, 0.0), (1.0, -1.0, 0.0), (-1.0, 1.0, 0.0), (1.0, 1.0, 0.0)], [], [(0, 1, 3, 2)])
me_plane_001.materials.append(mat_material_002)
me_plane_001.use_remesh_preserve_volume = False
me_plane_001.use_remesh_preserve_attributes = False
me_plane_001.use_mirror_vertex_groups = False
me_plane_001.update()
me_plane = bpy.data.meshes.new('Plane')
me_plane.from_pydata([(-1.0, -1.0, 0.0), (1.0, -1.0, 0.0), (-1.0, 1.0, 0.0), (1.0, 1.0, 0.0)], [], [(0, 1, 3, 2)])
me_plane.materials.append(mat_material_001)
me_plane.use_remesh_preserve_volume = False
me_plane.use_remesh_preserve_attributes = False
me_plane.use_mirror_vertex_groups = False
me_plane.update()

# ---- objects
ob_hat_001 = bpy.data.objects.new('Hat.001', me_sphere_000)
ob_filllight = bpy.data.objects.new('fillLight', me_plane_002)
ob_floor = bpy.data.objects.new('floor', me_plane_001)
ob_keylight = bpy.data.objects.new('KeyLight', me_plane)
ob_camera = bpy.data.objects.new('Camera', cam_camera)

# ---- transforms, parenting, visibility, modifiers, constraints
ob_hat_001.location = (0.0, -1.287, 0.0307)
ob_hat_001.rotation_euler = (2.974, 1.571, 0.0)
ob_hat_001.scale = (2.019, 1.247, -1.247)
ob_hat_001.lineart.crease_threshold = 0.0
_m = ob_hat_001.modifiers.new('Subsurf', 'SUBSURF')
_m.uv_smooth = 'PRESERVE_CORNERS'
_m.quality = 2
_m.levels = 2
_m.show_only_control_edges = False
ob_filllight.location = (3.424, 2.72, 0.4329)
ob_filllight.rotation_euler = (1.571, -0.0, -0.7933)
ob_filllight.lineart.crease_threshold = 0.0
ob_floor.location = (-1.134, 0.2199, -0.07476)
ob_floor.scale = (1.002e+05, 1.002e+05, 1.002e+05)
ob_floor.lineart.crease_threshold = 0.0
ob_keylight.location = (-2.084, 0.03949, 2.599)
ob_keylight.rotation_euler = (0.0, -0.7854, 0.0)
ob_keylight.lineart.crease_threshold = 0.0
ob_camera.location = (1.682, 2.451, 1.855)
ob_camera.rotation_euler = (1.158, -5.274e-05, 2.639)
ob_camera.lock_rotations_4d = False
ob_camera.empty_display_type = 'ARROWS'
ob_camera.color = (0.0, 0.0, 0.0, 0.0)
ob_camera.display_type = 'WIRE'
ob_camera.lineart.crease_threshold = 0.0

# ---- collection membership
col_collection_1.objects.link(ob_hat_001)
col_collection_1.objects.link(ob_filllight)
col_collection_1.objects.link(ob_floor)
col_collection_1.objects.link(ob_keylight)
col_collection_1.objects.link(ob_camera)

# ---- scene / render settings (as saved in the file)
scene.camera = ob_camera
scene.frame_start = 1; scene.frame_end = 250; scene.frame_set(1)
scene.render.engine = 'CYCLES'
scene.render.resolution_x = 1000
scene.render.resolution_y = 1000
scene.render.dither_intensity = 0.0
scene.render.use_border = True
scene.cycles.use_denoising = False
scene.cycles.samples = 1000
scene.cycles.sampling_pattern = 'TABULATED_SOBOL'
scene.cycles.light_sampling_threshold = 0.0
scene.cycles.use_adaptive_sampling = False
scene.cycles.use_light_tree = False
scene.cycles.blur_glossy = 0.0
scene.cycles.pixel_filter_type = 'GAUSSIAN'
scene.cycles.sample_clamp_indirect = 0.0
scene.view_settings.view_transform = 'Standard'
bpy.context.view_layer.update()
